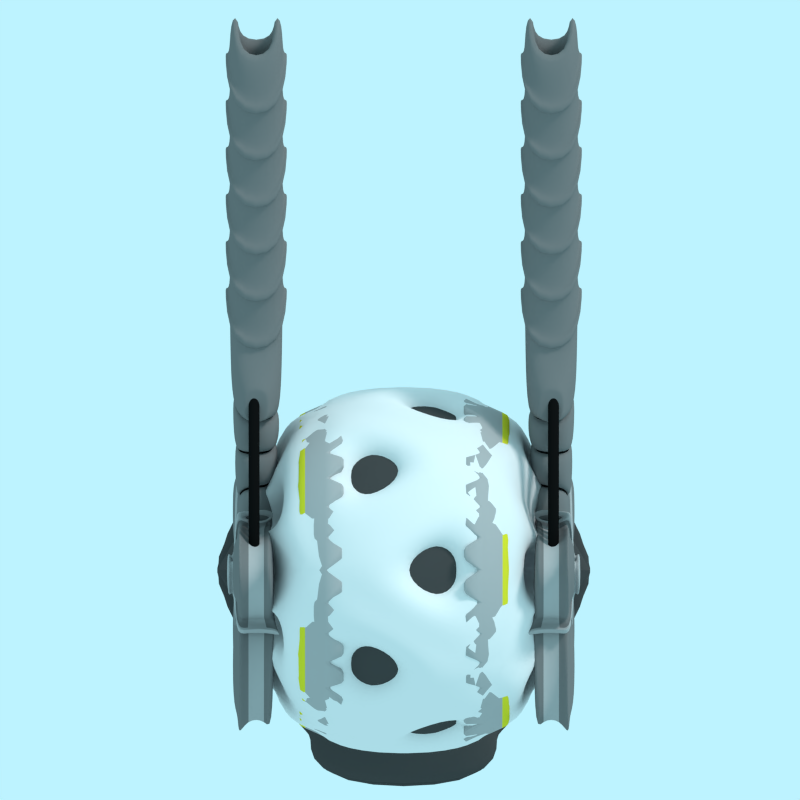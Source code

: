 # Source: buzzer_am_hardpoint.blend  (saved by Blender 2.79.0; exported with 4.5.12 LTS)
import bpy
from mathutils import Matrix  # noqa: F401  (used for matrix-valued properties, if any)

bpy.ops.wm.read_factory_settings(use_empty=True)
scene = bpy.context.scene
scene.name = 'Scene'

# ---- collections
col_collection_1 = bpy.data.collections.new('Collection 1'); scene.collection.children.link(col_collection_1)

# ---- materials (node trees are filled in below, after node groups)
mat_material_011 = bpy.data.materials.new('Material.011')
mat_material_011.alpha_threshold = 0.0
mat_material_011.use_transparent_shadow = False
mat_material_011.diffuse_color = (0.06045, 0.06045, 0.06045, 1.0)
mat_material_011.roughness = 0.5
mat_material_011.specular_intensity = 0.15
mat_material_011.line_color = (0.0, 0.0, 0.0, 1.0)
mat_material_012 = bpy.data.materials.new('Material.012')
mat_material_012.alpha_threshold = 0.0
mat_material_012.use_transparent_shadow = False
mat_material_012.diffuse_color = (0.4116, 0.4116, 0.4116, 1.0)
mat_material_012.roughness = 0.5
mat_material_009 = bpy.data.materials.new('Material.009')
mat_material_009.alpha_threshold = 0.0
mat_material_009.use_transparent_shadow = False
mat_material_009.roughness = 0.5
mat_material_010 = bpy.data.materials.new('Material.010')
mat_material_010.alpha_threshold = 0.0
mat_material_010.use_transparent_shadow = False
mat_material_010.diffuse_color = (0.1788, 0.1788, 0.1788, 1.0)
mat_material_010.roughness = 0.5
mat_material_010.line_color = (0.0, 0.0, 0.0, 1.0)
mat_material_000 = bpy.data.materials.new('Material.000')
mat_material_000.alpha_threshold = 0.0
mat_material_000.use_transparent_shadow = False
mat_material_000.diffuse_color = (0.7123, 0.6626, 0.0333, 1.0)
mat_material_000.roughness = 0.5
mat_material_000.specular_intensity = 0.5346
mat_material_013 = bpy.data.materials.new('Material.013')
mat_material_013.alpha_threshold = 0.0
mat_material_013.use_transparent_shadow = False
mat_material_013.diffuse_color = (0.005333, 0.005333, 0.005333, 1.0)
mat_material_013.roughness = 0.5
mat_material_013.specular_intensity = 0.2604
mat_material_013.line_color = (0.0, 0.0, 0.0, 1.0)

# ---- material node trees

# ---- world
world_world = bpy.data.worlds.new('World'); scene.world = world_world
world_world.color = (0.5101, 0.8965, 1.0)
world_world.use_sun_shadow = False
world_world.sun_shadow_jitter_overblur = 0.0
world_world.cycles.sampling_method = 'NONE'
world_world.cycles.sample_map_resolution = 256

# ---- cameras
cam_camera = bpy.data.cameras.new('Camera')
cam_camera.type = 'ORTHO'
cam_camera.clip_end = 100.0
cam_camera.lens = 35.0
cam_camera.sensor_width = 32.0
cam_camera.sensor_height = 18.0
cam_camera.ortho_scale = 15.1
cam_camera.dof.focus_distance = 0.0
cam_camera.dof.aperture_fstop = 128.0

# ---- lights
light_lamp = bpy.data.lights.new('Lamp', 'POINT')
light_lamp.color = (0.1842, 0.7569, 1.0)
light_lamp.transmission_factor = 0.0
light_lamp.cutoff_distance = 30.0
light_lamp.use_shadow = False
light_lamp.energy = 6.0
light_lamp.shadow_buffer_clip_start = 1.001
light_lamp.shadow_soft_size = 1.0
light_lamp.shadow_maximum_resolution = 0.006
light_lamp.use_absolute_resolution = True
light_lamp.cycles.use_multiple_importance_sampling = False
light_sun_001 = bpy.data.lights.new('Sun.001', 'SUN')
light_sun_001.transmission_factor = 0.0
light_sun_001.angle = 0.1993
light_sun_001.energy = 1.5
light_sun_001.shadow_buffer_clip_start = 0.5
light_sun_001.shadow_soft_size = 0.1
light_sun_001.shadow_cascade_max_distance = 1000.0
light_sun_001.cycles.use_multiple_importance_sampling = False
light_lamp_004 = bpy.data.lights.new('Lamp.004', 'POINT')
light_lamp_004.color = (0.4993, 0.6306, 1.0)
light_lamp_004.transmission_factor = 0.0
light_lamp_004.cutoff_distance = 30.0
light_lamp_004.use_shadow = False
light_lamp_004.shadow_buffer_clip_start = 1.001
light_lamp_004.shadow_soft_size = 1.0
light_lamp_004.shadow_maximum_resolution = 0.006
light_lamp_004.use_absolute_resolution = True
light_lamp_004.cycles.use_multiple_importance_sampling = False

# ---- meshes
me_cylinder_000 = bpy.data.meshes.new('Cylinder.000')
me_cylinder_000.from_pydata([(8.751e-09, 1.402, -0.1518), (8.751e-09, 1.402, 0.1518), (1.214, 0.7008, -0.1518), (1.214, 0.7008, 0.1518), (1.214, -0.7008, -0.1518), (1.214, -0.7008, 0.1518), (-1.138e-07, -1.402, -0.1518), (-1.138e-07, -1.402, 0.1518), (-1.214, -0.7008, -0.1518), (-1.214, -0.7008, 0.1518), (-1.214, 0.7008, -0.1518), (-1.214, 0.7008, 0.1518), (0.4397, 0.2538, 0.3634), (-9.496e-09, 0.5077, 0.3634), (0.4397, -0.2538, 0.3634), (-5.388e-08, -0.5077, 0.3634), (-0.4397, -0.2538, 0.3634), (-0.4397, 0.2538, 0.3634), (0.4397, 0.2538, 0.6361), (-4.944e-09, 0.5077, 0.6361), (0.4397, -0.2538, 0.6361), (-4.933e-08, -0.5077, 0.6361), (-0.4397, -0.2538, 0.6361), (-0.4397, 0.2538, 0.6361), (7.731e-09, 1.2, -0.1033), (1.039, 0.6001, -0.1033), (1.039, 0.6001, 0.1033), (7.731e-09, 1.2, 0.1033), (1.039, -0.6001, -0.1033), (1.039, -0.6001, 0.1033), (-9.719e-08, -1.2, -0.1033), (-9.719e-08, -1.2, 0.1033), (-1.039, -0.6001, -0.1033), (-1.039, -0.6001, 0.1033), (-1.039, 0.6001, -0.1033), (-1.039, 0.6001, 0.1033), (7.731e-09, 1.2, -0.1033), (1.039, 0.6001, -0.1033), (1.039, 0.6001, 0.1033), (7.731e-09, 1.2, 0.1033), (1.039, -0.6001, -0.1033), (1.039, -0.6001, 0.1033), (-9.719e-08, -1.2, -0.1033), (-9.719e-08, -1.2, 0.1033), (-1.039, -0.6001, -0.1033), (-1.039, -0.6001, 0.1033), (-1.039, 0.6001, -0.1033), (-1.039, 0.6001, 0.1033), (-1.039, 0.6001, 0.1033), (-1.214, 0.7008, 0.1518), (1.214, 0.7008, -0.1518), (1.214, -0.7008, -0.1518), (1.214, -0.7008, 0.1518), (1.214, 0.7008, 0.1518), (-1.039, 0.6001, -0.1033), (-1.214, 0.7008, -0.1518), (-1.214, -0.7008, -0.1518), (-1.214, -0.7008, 0.1518), (-1.039, -0.6001, -0.1033), (0.4397, -0.2538, 0.3634), (0.4397, 0.2538, 0.3634), (-0.4397, 0.2538, 0.3634), (-0.4397, -0.2538, 0.3634), (0.4397, -0.2538, 0.6361), (0.4397, 0.2538, 0.6361), (-0.4397, 0.2538, 0.6361), (-0.4397, -0.2538, 0.6361), (-1.039, -0.6001, -0.1033), (1.039, 0.6001, -0.1033), (1.039, -0.6001, -0.1033), (1.039, -0.6001, 0.1033), (1.039, 0.6001, 0.1033), (-1.039, 0.6001, -0.1033), (1.039, 0.6001, 0.1033), (-1.039, -0.6001, 0.1033), (1.039, -0.6001, 0.1033), (1.039, 0.6001, -0.1033), (1.039, -0.6001, -0.1033), (-1.039, -0.6001, 0.1033), (-1.039, 0.6001, 0.1033), (8.751e-09, 1.402, -0.1518), (1.214, 0.7008, -0.1518), (1.214, 0.7008, 0.1518), (8.751e-09, 1.402, 0.1518), (7.731e-09, 1.2, -0.1033), (7.731e-09, 1.2, 0.1033), (-1.138e-07, -1.402, -0.1518), (-9.719e-08, -1.2, -0.1033), (-1.214, -0.7008, -0.1518), (-1.214, -0.7008, 0.1518), (-1.138e-07, -1.402, 0.1518), (-1.039, -0.6001, -0.1033), (0.4397, 0.2538, 0.3634), (-9.496e-09, 0.5077, 0.3634), (-0.4397, -0.2538, 0.3634), (-5.388e-08, -0.5077, 0.3634), (0.4397, 0.2538, 0.6361), (-4.944e-09, 0.5077, 0.6361), (-0.4397, -0.2538, 0.6361), (-4.933e-08, -0.5077, 0.6361), (1.039, 0.6001, -0.1033), (1.039, 0.6001, 0.1033), (-9.719e-08, -1.2, -0.1033), (-1.039, -0.6001, -0.1033), (7.731e-09, 1.2, -0.1033), (-1.039, -0.6001, 0.1033), (-9.719e-08, -1.2, 0.1033), (1.039, 0.6001, 0.1033), (1.039, 0.6001, -0.1033), (7.731e-09, 1.2, 0.1033), (-9.719e-08, -1.2, 0.1033), (-1.039, -0.6001, 0.1033), (-0.1844, 1.721, -0.1518), (-0.1844, 1.52, -0.1033), (-1.224, 0.9195, 0.1033), (-1.398, 1.02, 0.1518), (-0.1844, 1.721, 0.1518), (-0.1844, 1.52, 0.1033), (-1.224, 0.9195, -0.1033), (-1.398, 1.02, -0.1518), (-0.1844, 0.8271, 0.3634), (-0.6241, 0.5733, 0.3634), (-0.1844, 0.8271, 0.6361), (-0.6241, 0.5733, 0.6361), (-0.1844, 1.52, -0.1033), (-1.224, 0.9195, -0.1033), (-0.1844, 1.52, 0.1033), (-1.224, 0.9195, 0.1033)], [], [(47, 46, 72, 79), (6, 4, 28, 30), (2, 0, 80, 81), (23, 19, 122, 123), (18, 12, 92, 96), (22, 16, 94, 98), (38, 26, 71, 73), (0, 2, 4, 6, 8, 10), (10, 34, 118, 119), (7, 5, 14, 15), (36, 24, 113, 124), (12, 3, 82, 92), (12, 18, 64, 60), (10, 8, 56, 55), (18, 19, 23, 22, 21, 20), (15, 21, 99, 95), (14, 5, 52, 59), (16, 22, 66, 62), (15, 14, 20, 21), (45, 44, 103, 111), (1, 13, 93, 83), (47, 35, 114, 127), (3, 26, 101, 82), (34, 10, 55, 54), (35, 11, 115, 114), (3, 12, 60, 53), (5, 29, 70, 52), (13, 19, 97, 93), (8, 6, 86, 88), (5, 7, 31, 29), (44, 45, 78, 67), (27, 39, 126, 117), (31, 7, 90, 106), (46, 34, 54, 72), (40, 41, 43, 42), (6, 30, 87, 86), (26, 3, 53, 71), (24, 0, 112, 113), (30, 28, 40, 42), (23, 17, 61, 65), (33, 9, 57, 74), (43, 31, 106, 110), (9, 33, 105, 89), (29, 31, 43, 41), (57, 49, 48, 74), (55, 56, 58, 54), (52, 53, 60, 59), (49, 57, 62, 61), (59, 60, 64, 63), (61, 62, 66, 65), (54, 58, 67, 72), (71, 70, 75, 73), (51, 50, 68, 69), (53, 52, 70, 71), (76, 73, 75, 77), (67, 78, 79, 72), (74, 48, 79, 78), (69, 68, 76, 77), (20, 14, 59, 63), (17, 11, 49, 61), (8, 32, 58, 56), (37, 38, 73, 76), (9, 16, 62, 57), (11, 35, 48, 49), (29, 41, 75, 70), (4, 2, 50, 51), (18, 20, 63, 64), (35, 47, 79, 48), (32, 44, 67, 58), (41, 40, 77, 75), (25, 37, 76, 68), (2, 25, 68, 50), (40, 28, 69, 77), (22, 23, 65, 66), (28, 4, 51, 69), (45, 33, 74, 78), (81, 80, 84, 100), (82, 83, 93, 92), (88, 86, 87, 91), (89, 90, 95, 94), (94, 95, 99, 98), (92, 93, 97, 96), (100, 84, 104, 108), (91, 87, 102, 103), (90, 89, 105, 106), (83, 82, 101, 85), (104, 109, 107, 108), (102, 110, 111, 103), (106, 105, 111, 110), (85, 101, 107, 109), (7, 15, 95, 90), (26, 38, 107, 101), (36, 39, 109, 104), (32, 8, 88, 91), (38, 37, 108, 107), (0, 24, 84, 80), (16, 9, 89, 94), (19, 18, 96, 97), (39, 27, 85, 109), (30, 42, 102, 87), (44, 32, 91, 103), (37, 25, 100, 108), (27, 1, 83, 85), (21, 22, 98, 99), (25, 2, 81, 100), (33, 45, 111, 105), (24, 36, 104, 84), (42, 43, 110, 102), (115, 116, 117, 114), (120, 121, 123, 122), (116, 115, 121, 120), (114, 117, 126, 127), (113, 118, 125, 124), (112, 119, 118, 113), (125, 127, 126, 124), (11, 17, 121, 115), (1, 27, 117, 116), (17, 23, 123, 121), (34, 46, 125, 118), (46, 47, 127, 125), (19, 13, 120, 122), (0, 10, 119, 112), (39, 36, 124, 126), (13, 1, 116, 120)])
me_cylinder_000.polygons.foreach_set('use_smooth', [True] * 124)
me_cylinder_000.polygons.foreach_set('material_index', [1, 0, 0, 0, 0, 0, 0, 0, 0, 0, 0, 0, 0, 0, 0, 0, 0, 0, 0, 1, 0, 0, 0, 0, 0, 0, 0, 0, 0, 0, 1, 0, 0, 0, 1, 0, 0, 0, 0, 0, 0, 0, 0, 0, 0, 0, 0, 0, 0, 0, 0, 0, 0, 0, 1, 1, 0, 0, 0, 0, 0, 1, 0, 0, 0, 0, 0, 0, 0, 1, 0, 0, 0, 0, 0, 0, 0, 0, 0, 0, 0, 0, 0, 0, 0, 0, 1, 1, 0, 0, 0, 0, 1, 0, 1, 0, 0, 0, 0, 0, 0, 0, 0, 0, 0, 0, 0, 1, 0, 0, 0, 0, 0, 0, 1, 0, 0, 0, 0, 1, 0, 0, 1, 0])
me_cylinder_000.materials.append(mat_material_011)
me_cylinder_000.materials.append(mat_material_012)
me_cylinder_000.use_remesh_preserve_volume = False
me_cylinder_000.use_remesh_preserve_attributes = False
me_cylinder_000.use_mirror_vertex_groups = False
me_cylinder_000.update()
me_icosphere_001 = bpy.data.meshes.new('Icosphere.001')
me_icosphere_001.from_pydata([(0.4472, -0.5257, 0.7236), (0.4472, -0.8506, -0.2764), (0.4472, -6.009e-08, -0.8944), (0.4472, 0.8506, -0.2764), (0.4472, 0.5257, 0.7236), (-0.4472, -0.8506, 0.2764), (-0.4472, -0.5257, -0.7236), (-0.4472, 0.5257, -0.7236), (-0.4472, 0.8506, 0.2764), (-0.4472, 6.009e-08, 0.8944), (0.7224, -0.3456, 0.1123), (0.586, -0.4753, 0.2909), (0.586, -0.5555, 0.04407), (0.586, -0.1298, 0.5419), (0.7224, 1.459e-07, 0.3633), (0.586, 0.1298, 0.5419), (0.7224, -0.2136, -0.2939), (0.586, -0.4235, -0.3622), (0.586, -0.2136, -0.5147), (0.7224, 0.2136, -0.2939), (0.586, 0.2136, -0.5147), (0.586, 0.4235, -0.3622), (0.7224, 0.3456, 0.1123), (0.586, 0.5555, 0.04407), (0.586, 0.4753, 0.2909), (0.2227, -0.1298, 0.7665), (0.2227, 0.1298, 0.7665), (0.001904, 1.089e-07, 0.8086), (0.2227, -0.7691, 0.1135), (0.2227, -0.6889, 0.3603), (0.001905, -0.7691, 0.2499), (0.2227, -0.3456, -0.6964), (0.2227, -0.5555, -0.5438), (0.001905, -0.4753, -0.6542), (0.2227, 0.5555, -0.5438), (0.2227, 0.3456, -0.6964), (0.001904, 0.4753, -0.6542), (0.2227, 0.6889, 0.3603), (0.2227, 0.7691, 0.1135), (0.001904, 0.7691, 0.2499), (-0.001904, -0.4753, 0.6542), (-0.2227, -0.3456, 0.6964), (-0.2227, -0.5555, 0.5438), (-0.001904, -0.7691, -0.2499), (-0.2227, -0.7691, -0.1135), (-0.2227, -0.6889, -0.3603), (-0.001904, -1.089e-07, -0.8086), (-0.2227, -0.1298, -0.7665), (-0.2227, 0.1298, -0.7665), (-0.001905, 0.7691, -0.2499), (-0.2227, 0.6889, -0.3603), (-0.2227, 0.7691, -0.1135), (-0.001905, 0.4753, 0.6542), (-0.2227, 0.5555, 0.5438), (-0.2227, 0.3456, 0.6964), (-0.586, -0.4235, 0.3622), (-0.586, -0.2136, 0.5147), (-0.7224, -0.2136, 0.2939), (-0.586, -0.4753, -0.2909), (-0.586, -0.5555, -0.04407), (-0.7224, -0.3456, -0.1123), (-0.586, 0.1298, -0.5419), (-0.586, -0.1298, -0.5419), (-0.7224, -1.459e-07, -0.3633), (-0.586, 0.5555, -0.04407), (-0.586, 0.4753, -0.2909), (-0.7224, 0.3456, -0.1123), (-0.586, 0.2136, 0.5147), (-0.586, 0.4235, 0.3622), (-0.7224, 0.2136, 0.2939), (0.3665, -0.3158, 0.2391), (0.5029, -0.1861, 0.06046), (0.3665, -0.396, -0.007749), (0.5029, 9.386e-08, 0.1957), (0.3665, -0.1298, 0.3743), (0.3665, 0.1298, 0.3743), (0.3665, -0.3249, -0.2265), (0.5029, -0.115, -0.1583), (0.3665, -0.115, -0.379), (0.3665, 0.115, -0.379), (0.5029, 0.115, -0.1583), (0.3665, 0.3249, -0.2265), (0.3665, 0.396, -0.007749), (0.5029, 0.1861, 0.06046), (0.3665, 0.3158, 0.2391), (0.1708, 0.1298, 0.4952), (0.1708, -0.1298, 0.4952), (-0.04991, 6.549e-08, 0.5373), (0.1708, -0.4308, 0.2764), (0.1708, -0.511, 0.02962), (-0.04991, -0.511, 0.166), (0.1708, -0.396, -0.3243), (0.1708, -0.1861, -0.4769), (-0.04991, -0.3158, -0.4347), (0.1708, 0.1861, -0.4769), (0.1708, 0.396, -0.3243), (-0.04991, 0.3158, -0.4347), (0.1708, 0.511, 0.02962), (0.1708, 0.4308, 0.2764), (-0.04991, 0.511, 0.166), (-0.1708, -0.1861, 0.4769), (0.04991, -0.3158, 0.4347), (-0.1708, -0.396, 0.3243), (-0.1708, -0.511, -0.02962), (0.04991, -0.511, -0.166), (-0.1708, -0.4308, -0.2764), (-0.1708, -0.1298, -0.4952), (0.04991, -6.549e-08, -0.5373), (-0.1708, 0.1298, -0.4952), (-0.1708, 0.4308, -0.2764), (0.04991, 0.511, -0.166), (-0.1708, 0.511, -0.02962), (-0.1708, 0.396, 0.3243), (0.04991, 0.3158, 0.4347), (-0.1708, 0.1861, 0.4769), (-0.3665, -0.115, 0.379), (-0.3665, -0.3249, 0.2265), (-0.5029, -0.115, 0.1583), (-0.3665, -0.396, 0.007749), (-0.3665, -0.3158, -0.2391), (-0.5029, -0.1861, -0.06046), (-0.3665, -0.1298, -0.3743), (-0.3665, 0.1298, -0.3743), (-0.5029, -9.386e-08, -0.1957), (-0.3665, 0.3158, -0.2391), (-0.3665, 0.396, 0.007749), (-0.5029, 0.1861, -0.06046), (-0.3665, 0.3249, 0.2265), (-0.3665, 0.115, 0.379), (-0.5029, 0.115, 0.1583)], [], [(128, 127, 129), (125, 124, 126), (122, 121, 123), (119, 118, 120), (116, 115, 117), (113, 112, 114), (110, 109, 111), (107, 106, 108), (104, 103, 105), (101, 100, 102), (98, 97, 99), (95, 94, 96), (92, 91, 93), (89, 88, 90), (86, 85, 87), (83, 82, 84), (80, 79, 81), (77, 76, 78), (74, 73, 75), (71, 70, 72), (45, 43, 104, 105), (1, 12, 11, 0), (44, 45, 105, 103), (0, 13, 15, 4), (18, 16, 77, 78), (2, 18, 17, 1), (43, 44, 103, 104), (3, 21, 20, 2), (57, 55, 116, 117), (4, 24, 23, 3), (17, 18, 78, 76), (4, 26, 25, 0), (9, 27, 26, 4), (0, 25, 27, 9), (56, 57, 117, 115), (0, 29, 28, 1), (5, 30, 29, 0), (1, 28, 30, 5), (16, 17, 76, 77), (1, 32, 31, 2), (6, 33, 32, 1), (2, 31, 33, 6), (30, 28, 89, 90), (2, 35, 34, 3), (7, 36, 35, 2), (3, 34, 36, 7), (55, 56, 115, 116), (3, 38, 37, 4), (8, 39, 38, 3), (4, 37, 39, 8), (69, 67, 128, 129), (9, 41, 40, 0), (5, 42, 41, 9), (0, 40, 42, 5), (29, 30, 90, 88), (5, 44, 43, 1), (6, 45, 44, 5), (1, 43, 45, 6), (68, 69, 129, 127), (6, 47, 46, 2), (7, 48, 47, 6), (2, 46, 48, 7), (28, 29, 88, 89), (7, 50, 49, 3), (8, 51, 50, 7), (3, 49, 51, 8), (42, 40, 101, 102), (8, 53, 52, 4), (9, 54, 53, 8), (4, 52, 54, 9), (67, 68, 127, 128), (9, 56, 55, 5), (9, 67, 69, 68, 8, 64, 66, 65, 7, 61, 63, 62, 6, 58, 60, 59, 5, 55, 57, 56), (41, 42, 102, 100), (5, 59, 58, 6), (15, 13, 74, 75), (6, 62, 61, 7), (40, 41, 100, 101), (7, 65, 64, 8), (54, 52, 113, 114), (8, 68, 67, 9), (31, 32, 91, 92), (32, 33, 93, 91), (58, 59, 118, 119), (33, 31, 92, 93), (19, 20, 79, 80), (59, 60, 120, 118), (20, 21, 81, 79), (60, 58, 119, 120), (46, 47, 106, 107), (21, 19, 80, 81), (47, 48, 108, 106), (48, 46, 107, 108), (34, 35, 94, 95), (35, 36, 96, 94), (61, 62, 121, 122), (36, 34, 95, 96), (22, 23, 82, 83), (62, 63, 123, 121), (23, 24, 84, 82), (63, 61, 122, 123), (49, 50, 109, 110), (24, 22, 83, 84), (10, 11, 70, 71), (50, 51, 111, 109), (11, 12, 72, 70), (51, 49, 110, 111), (37, 38, 97, 98), (12, 10, 71, 72), (38, 39, 99, 97), (64, 65, 124, 125), (39, 37, 98, 99), (25, 26, 85, 86), (65, 66, 126, 124), (26, 27, 87, 85), (66, 64, 125, 126), (52, 53, 112, 113), (27, 25, 86, 87), (13, 14, 73, 74), (53, 54, 114, 112), (14, 15, 75, 73), (4, 15, 14, 13, 0, 11, 10, 12, 1, 17, 16, 18, 2, 20, 19, 21, 3, 23, 22, 24)])
me_icosphere_001.polygons.foreach_set('use_smooth', [True] * 122)
me_icosphere_001.materials.append(mat_material_009)
me_icosphere_001.materials.append(mat_material_010)
me_icosphere_001.use_remesh_preserve_volume = False
me_icosphere_001.use_remesh_preserve_attributes = False
me_icosphere_001.use_mirror_vertex_groups = False
me_icosphere_001.update()
me_cylinder = bpy.data.meshes.new('Cylinder')
me_cylinder.from_pydata([(0.0188, 1.085, -0.08009), (-0.0188, 1.157, 0.08009), (0.2304, 1.064, -0.08353), (0.2069, 1.135, 0.07642), (0.4338, 1.002, -0.08684), (0.424, 1.069, 0.0729), (0.6213, 0.9019, -0.08988), (0.624, 0.9623, 0.06965), (0.7856, 0.767, -0.09255), (0.7994, 0.8184, 0.0668), (0.9205, 0.6027, -0.09475), (0.9433, 0.643, 0.06446), (1.021, 0.4151, -0.09637), (1.05, 0.4429, 0.06272), (1.082, 0.2116, -0.09738), (1.116, 0.2258, 0.06165), (1.103, 5.694e-08, -0.09772), (1.138, 4.005e-08, 0.06129), (1.082, -0.2116, -0.09738), (1.116, -0.2258, 0.06165), (1.021, -0.4151, -0.09637), (1.05, -0.4429, 0.06272), (0.9205, -0.6027, -0.09475), (0.9433, -0.643, 0.06446), (0.7856, -0.767, -0.09255), (0.7994, -0.8184, 0.0668), (0.6213, -0.9019, -0.08988), (0.624, -0.9623, 0.06965), (0.4338, -1.002, -0.08684), (0.424, -1.069, 0.0729), (0.2304, -1.064, -0.08353), (0.2069, -1.135, 0.07642), (0.0188, -1.085, -0.08009), (-0.0188, -1.157, 0.08009), (-0.1928, -1.064, -0.07665), (-0.2445, -1.135, 0.08376), (-0.3962, -1.002, -0.07335), (-0.4616, -1.069, 0.08729), (-0.5837, -0.9019, -0.0703), (-0.6616, -0.9623, 0.09054), (-0.748, -0.767, -0.06763), (-0.837, -0.8184, 0.09339), (-0.8829, -0.6027, -0.06544), (-0.9809, -0.643, 0.09573), (-0.9831, -0.4151, -0.06381), (-1.088, -0.4429, 0.09746), (-1.045, -0.2116, -0.06281), (-1.154, -0.2258, 0.09854), (-1.066, 1.022e-06, -0.06247), (-1.176, 1.07e-06, 0.0989), (-1.045, 0.2116, -0.06281), (-1.154, 0.2258, 0.09854), (-0.9831, 0.4151, -0.06381), (-1.088, 0.4429, 0.09746), (-0.8829, 0.6027, -0.06544), (-0.9809, 0.643, 0.09573), (-0.748, 0.767, -0.06763), (-0.837, 0.8184, 0.09339), (-0.5837, 0.9019, -0.0703), (-0.6616, 0.9623, 0.09054), (-0.3962, 1.002, -0.07335), (-0.4616, 1.069, 0.08729), (-0.1928, 1.064, -0.07665), (-0.2445, 1.135, 0.08376), (0.1712, 0.9554, 0.077), (-0.0188, 0.9741, 0.08009), (0.3539, 0.9, 0.07404), (0.5222, 0.81, 0.0713), (0.6698, 0.6888, 0.0689), (0.7909, 0.5412, 0.06693), (0.8809, 0.3728, 0.06547), (0.9363, 0.19, 0.06457), (0.955, 8.326e-08, 0.06427), (0.9363, -0.19, 0.06457), (0.8809, -0.3728, 0.06547), (0.7909, -0.5412, 0.06693), (0.6698, -0.6888, 0.0689), (0.5222, -0.81, 0.0713), (0.3539, -0.9, 0.07404), (0.1712, -0.9554, 0.077), (-0.0188, -0.9741, 0.08009), (-0.2088, -0.9554, 0.08318), (-0.3915, -0.9, 0.08615), (-0.5598, -0.81, 0.08888), (-0.7074, -0.6888, 0.09128), (-0.8285, -0.5412, 0.09325), (-0.9185, -0.3728, 0.09471), (-0.9739, -0.19, 0.09561), (-0.9926, 9.503e-07, 0.09592), (-0.9739, 0.19, 0.09561), (-0.9185, 0.3728, 0.09471), (-0.8285, 0.5412, 0.09325), (-0.7074, 0.6888, 0.09128), (-0.5598, 0.81, 0.08888), (-0.3915, 0.9, 0.08615), (-0.2088, 0.9554, 0.08318), (1.131, 0.305, 0.1667), (1.107, 0.3843, 0.1671), (1.045, 0.3587, 0.1681), (1.065, 0.2919, 0.1677), (0.05784, -1.186, 0.1841), (0.1403, -1.177, 0.1828), (0.1273, -1.112, 0.183), (0.05784, -1.119, 0.1841), (-1.194, 0.1576, 0.2045), (-1.202, 0.0751, 0.2046), (-1.136, 0.0751, 0.2035), (-1.129, 0.1446, 0.2034), (0.5788, 1.028, 0.1756), (0.5057, 1.067, 0.1768), (0.4801, 1.005, 0.1773), (0.5416, 0.9718, 0.1763), (0.8739, -0.7852, 0.1708), (0.9265, -0.7211, 0.17), (0.8709, -0.6839, 0.1709), (0.8266, -0.7379, 0.1716), (-0.961, -0.7211, 0.2007), (-0.9084, -0.7852, 0.1998), (-0.8611, -0.7379, 0.199), (-0.9054, -0.6839, 0.1998), (-0.5402, 1.067, 0.1938), (-0.6133, 1.028, 0.195), (-0.5761, 0.9718, 0.1944), (-0.5146, 1.005, 0.1934), (1.168, 0.0751, 0.1661), (1.16, 0.1576, 0.1662), (1.094, 0.1446, 0.1673), (1.101, 0.0751, 0.1672), (-0.1748, -1.177, 0.1879), (-0.09233, -1.186, 0.1866), (-0.09233, -1.119, 0.1866), (-0.1618, -1.112, 0.1877), (-1.141, 0.3843, 0.2036), (-1.165, 0.305, 0.204), (-1.099, 0.2919, 0.2029), (-1.079, 0.3587, 0.2026), (0.7678, 0.8914, 0.1726), (0.7037, 0.9441, 0.1736), (0.6665, 0.8884, 0.1742), (0.7204, 0.8441, 0.1733), (0.7037, -0.9441, 0.1736), (0.7678, -0.8914, 0.1726), (0.7204, -0.8441, 0.1733), (0.6665, -0.8884, 0.1742), (-1.084, -0.5231, 0.2027), (-1.044, -0.5962, 0.202), (-0.9888, -0.559, 0.2011), (-1.022, -0.4975, 0.2017), (-0.3221, 1.148, 0.1903), (-0.4015, 1.124, 0.1916), (-0.3758, 1.062, 0.1912), (-0.309, 1.082, 0.1901), (1.16, -0.1576, 0.1662), (1.168, -0.0751, 0.1661), (1.101, -0.0751, 0.1672), (1.094, -0.1446, 0.1673), (-0.4015, -1.124, 0.1916), (-0.3221, -1.148, 0.1903), (-0.3091, -1.082, 0.1901), (-0.3758, -1.062, 0.1912), (-1.044, 0.5962, 0.202), (-1.084, 0.5231, 0.2027), (-1.022, 0.4975, 0.2017), (-0.9888, 0.559, 0.2011), (0.9265, 0.7211, 0.17), (0.8739, 0.7852, 0.1708), (0.8266, 0.7379, 0.1716), (0.8709, 0.6839, 0.1709), (0.5057, -1.067, 0.1768), (0.5788, -1.028, 0.1756), (0.5416, -0.9718, 0.1763), (0.4801, -1.005, 0.1773), (-1.165, -0.305, 0.204), (-1.141, -0.3843, 0.2036), (-1.079, -0.3587, 0.2026), (-1.099, -0.2919, 0.2029), (0.1403, 1.177, 0.1828), (0.05784, 1.186, 0.1841), (0.05784, 1.119, 0.1841), (0.1273, 1.112, 0.183), (-0.09233, 1.186, 0.1866), (-0.1748, 1.177, 0.1879), (-0.1618, 1.112, 0.1877), (-0.09233, 1.119, 0.1866), (1.107, -0.3843, 0.1671), (1.131, -0.305, 0.1667), (1.065, -0.2919, 0.1677), (1.045, -0.3587, 0.1681), (-0.6133, -1.028, 0.195), (-0.5402, -1.067, 0.1938), (-0.5146, -1.005, 0.1934), (-0.5761, -0.9718, 0.1944), (-0.9084, 0.7852, 0.1998), (-0.961, 0.7211, 0.2007), (-0.9053, 0.6839, 0.1998), (-0.8611, 0.7379, 0.199), (1.049, 0.5231, 0.168), (1.01, 0.5962, 0.1686), (0.9543, 0.559, 0.1695), (0.9872, 0.4975, 0.169), (0.2876, -1.148, 0.1804), (0.367, -1.124, 0.1791), (0.3413, -1.062, 0.1795), (0.2746, -1.082, 0.1806), (-1.202, -0.0751, 0.2046), (-1.194, -0.1576, 0.2045), (-1.129, -0.1446, 0.2034), (-1.136, -0.0751, 0.2035), (0.367, 1.124, 0.1791), (0.2876, 1.148, 0.1804), (0.2746, 1.082, 0.1806), (0.3413, 1.062, 0.1795), (1.01, -0.5962, 0.1686), (1.049, -0.5231, 0.168), (0.9872, -0.4975, 0.169), (0.9543, -0.559, 0.1695), (-0.8023, -0.8914, 0.1981), (-0.7382, -0.9441, 0.197), (-0.701, -0.8884, 0.1964), (-0.7549, -0.8441, 0.1973), (-0.7382, 0.9441, 0.197), (-0.8023, 0.8914, 0.1981), (-0.7549, 0.8441, 0.1973), (-0.701, 0.8884, 0.1964), (0.01799, 1.058, -0.13), (0.2243, 1.038, -0.1333), (0.4227, 0.9774, -0.1365), (0.6056, 0.8797, -0.1395), (0.7659, 0.7481, -0.1421), (0.8974, 0.5878, -0.1443), (0.9952, 0.4049, -0.1458), (1.055, 0.2064, -0.1468), (1.076, 6.374e-08, -0.1472), (1.055, -0.2064, -0.1468), (0.9952, -0.4049, -0.1458), (0.8974, -0.5878, -0.1443), (0.7659, -0.7481, -0.1421), (0.6056, -0.8797, -0.1395), (0.4227, -0.9774, -0.1365), (0.2243, -1.038, -0.1333), (0.01799, -1.058, -0.13), (-0.1883, -1.038, -0.1266), (-0.3868, -0.9774, -0.1234), (-0.5696, -0.8797, -0.1204), (-0.7299, -0.7481, -0.1178), (-0.8614, -0.5878, -0.1157), (-0.9592, -0.4049, -0.1141), (-1.019, -0.2064, -0.1131), (-1.04, 1.005e-06, -0.1128), (-1.019, 0.2064, -0.1131), (-0.9592, 0.4049, -0.1141), (-0.8614, 0.5878, -0.1157), (-0.7299, 0.7481, -0.1178), (-0.5696, 0.8797, -0.1204), (-0.3868, 0.9774, -0.1234), (-0.1883, 1.038, -0.1266)], [], [(0, 1, 3, 2), (2, 3, 5, 4), (4, 5, 7, 6), (6, 7, 9, 8), (8, 9, 11, 10), (10, 11, 13, 12), (12, 13, 15, 14), (14, 15, 17, 16), (16, 17, 19, 18), (18, 19, 21, 20), (20, 21, 23, 22), (22, 23, 25, 24), (24, 25, 27, 26), (26, 27, 29, 28), (28, 29, 31, 30), (30, 31, 33, 32), (32, 33, 35, 34), (34, 35, 37, 36), (36, 37, 39, 38), (38, 39, 41, 40), (40, 41, 43, 42), (42, 43, 45, 44), (44, 45, 47, 46), (46, 47, 49, 48), (48, 49, 51, 50), (50, 51, 53, 52), (52, 53, 55, 54), (54, 55, 57, 56), (56, 57, 59, 58), (58, 59, 61, 60), (60, 61, 63, 62), (62, 63, 1, 0), (8, 10, 229, 228), (64, 65, 95, 94, 93, 92, 91, 90, 89, 88, 87, 86, 85, 84, 83, 82, 81, 80, 79, 78, 77, 76, 75, 74, 73, 72, 71, 70, 69, 68, 67, 66), (96, 97, 98, 99), (13, 97, 96, 15), (70, 98, 97, 13), (71, 99, 98, 70), (15, 96, 99, 71), (100, 101, 102, 103), (31, 101, 100, 33), (79, 102, 101, 31), (80, 103, 102, 79), (33, 100, 103, 80), (104, 105, 106, 107), (49, 105, 104, 51), (88, 106, 105, 49), (89, 107, 106, 88), (51, 104, 107, 89), (108, 109, 110, 111), (5, 109, 108, 7), (66, 110, 109, 5), (67, 111, 110, 66), (7, 108, 111, 67), (112, 113, 114, 115), (23, 113, 112, 25), (75, 114, 113, 23), (76, 115, 114, 75), (25, 112, 115, 76), (116, 117, 118, 119), (41, 117, 116, 43), (84, 118, 117, 41), (85, 119, 118, 84), (43, 116, 119, 85), (120, 121, 122, 123), (59, 121, 120, 61), (93, 122, 121, 59), (94, 123, 122, 93), (61, 120, 123, 94), (124, 125, 126, 127), (15, 125, 124, 17), (71, 126, 125, 15), (72, 127, 126, 71), (17, 124, 127, 72), (128, 129, 130, 131), (33, 129, 128, 35), (80, 130, 129, 33), (81, 131, 130, 80), (35, 128, 131, 81), (132, 133, 134, 135), (51, 133, 132, 53), (89, 134, 133, 51), (90, 135, 134, 89), (53, 132, 135, 90), (136, 137, 138, 139), (7, 137, 136, 9), (67, 138, 137, 7), (68, 139, 138, 67), (9, 136, 139, 68), (140, 141, 142, 143), (25, 141, 140, 27), (76, 142, 141, 25), (77, 143, 142, 76), (27, 140, 143, 77), (144, 145, 146, 147), (43, 145, 144, 45), (85, 146, 145, 43), (86, 147, 146, 85), (45, 144, 147, 86), (148, 149, 150, 151), (61, 149, 148, 63), (94, 150, 149, 61), (95, 151, 150, 94), (63, 148, 151, 95), (152, 153, 154, 155), (17, 153, 152, 19), (72, 154, 153, 17), (73, 155, 154, 72), (19, 152, 155, 73), (156, 157, 158, 159), (35, 157, 156, 37), (81, 158, 157, 35), (82, 159, 158, 81), (37, 156, 159, 82), (160, 161, 162, 163), (53, 161, 160, 55), (90, 162, 161, 53), (91, 163, 162, 90), (55, 160, 163, 91), (164, 165, 166, 167), (9, 165, 164, 11), (68, 166, 165, 9), (69, 167, 166, 68), (11, 164, 167, 69), (168, 169, 170, 171), (27, 169, 168, 29), (77, 170, 169, 27), (78, 171, 170, 77), (29, 168, 171, 78), (172, 173, 174, 175), (45, 173, 172, 47), (86, 174, 173, 45), (87, 175, 174, 86), (47, 172, 175, 87), (176, 177, 178, 179), (1, 177, 176, 3), (65, 178, 177, 1), (64, 179, 178, 65), (3, 176, 179, 64), (180, 181, 182, 183), (63, 181, 180, 1), (95, 182, 181, 63), (65, 183, 182, 95), (1, 180, 183, 65), (184, 185, 186, 187), (19, 185, 184, 21), (73, 186, 185, 19), (74, 187, 186, 73), (21, 184, 187, 74), (188, 189, 190, 191), (37, 189, 188, 39), (82, 190, 189, 37), (83, 191, 190, 82), (39, 188, 191, 83), (192, 193, 194, 195), (55, 193, 192, 57), (91, 194, 193, 55), (92, 195, 194, 91), (57, 192, 195, 92), (196, 197, 198, 199), (11, 197, 196, 13), (69, 198, 197, 11), (70, 199, 198, 69), (13, 196, 199, 70), (200, 201, 202, 203), (29, 201, 200, 31), (78, 202, 201, 29), (79, 203, 202, 78), (31, 200, 203, 79), (204, 205, 206, 207), (47, 205, 204, 49), (87, 206, 205, 47), (88, 207, 206, 87), (49, 204, 207, 88), (208, 209, 210, 211), (3, 209, 208, 5), (64, 210, 209, 3), (66, 211, 210, 64), (5, 208, 211, 66), (212, 213, 214, 215), (21, 213, 212, 23), (74, 214, 213, 21), (75, 215, 214, 74), (23, 212, 215, 75), (216, 217, 218, 219), (39, 217, 216, 41), (83, 218, 217, 39), (84, 219, 218, 83), (41, 216, 219, 84), (220, 221, 222, 223), (57, 221, 220, 59), (92, 222, 221, 57), (93, 223, 222, 92), (59, 220, 223, 93), (224, 225, 226, 227, 228, 229, 230, 231, 232, 233, 234, 235, 236, 237, 238, 239, 240, 241, 242, 243, 244, 245, 246, 247, 248, 249, 250, 251, 252, 253, 254, 255), (26, 28, 238, 237), (44, 46, 247, 246), (0, 2, 225, 224), (62, 0, 224, 255), (18, 20, 234, 233), (36, 38, 243, 242), (54, 56, 252, 251), (10, 12, 230, 229), (28, 30, 239, 238), (46, 48, 248, 247), (2, 4, 226, 225), (20, 22, 235, 234), (38, 40, 244, 243), (56, 58, 253, 252), (12, 14, 231, 230), (30, 32, 240, 239), (48, 50, 249, 248), (4, 6, 227, 226), (22, 24, 236, 235), (40, 42, 245, 244), (58, 60, 254, 253), (14, 16, 232, 231), (32, 34, 241, 240), (50, 52, 250, 249), (6, 8, 228, 227), (24, 26, 237, 236), (42, 44, 246, 245), (60, 62, 255, 254), (16, 18, 233, 232), (34, 36, 242, 241), (52, 54, 251, 250)])
me_cylinder.polygons.foreach_set('use_smooth', [True] * 226)
me_cylinder.polygons.foreach_set('material_index', [0, 0, 0, 0, 0, 0, 0, 0, 0, 0, 0, 0, 0, 0, 0, 0, 0, 0, 0, 0, 0, 0, 0, 0, 0, 0, 0, 0, 0, 0, 0, 0, 1, 0, 0, 0, 0, 0, 0, 0, 0, 0, 0, 0, 0, 0, 0, 0, 0, 0, 0, 0, 0, 0, 0, 0, 0, 0, 0, 0, 0, 0, 0, 0, 0, 0, 0, 0, 0, 0, 0, 0, 0, 0, 0, 0, 0, 0, 0, 0, 0, 0, 0, 0, 0, 0, 0, 0, 0, 0, 0, 0, 0, 0, 0, 0, 0, 0, 0, 0, 0, 0, 0, 0, 0, 0, 0, 0, 0, 0, 0, 0, 0, 0, 0, 0, 0, 0, 0, 0, 0, 0, 0, 0, 0, 0, 0, 0, 0, 0, 0, 0, 0, 0, 0, 0, 0, 0, 0, 0, 0, 0, 0, 0, 0, 0, 0, 0, 0, 0, 0, 0, 0, 0, 0, 0, 0, 0, 0, 0, 0, 0, 0, 0, 0, 0, 0, 0, 0, 0, 0, 0, 0, 0, 0, 0, 0, 0, 0, 0, 0, 0, 0, 0, 0, 0, 0, 0, 0, 0, 0, 0, 0, 0, 1, 1, 1, 1, 1, 1, 1, 1, 1, 1, 1, 1, 1, 1, 1, 1, 1, 1, 1, 1, 1, 1, 1, 1, 1, 1, 1, 1, 1, 1, 1, 1])
me_cylinder.materials.append(mat_material_012)
me_cylinder.materials.append(mat_material_000)
me_cylinder.use_remesh_preserve_volume = False
me_cylinder.use_remesh_preserve_attributes = False
me_cylinder.use_mirror_vertex_groups = False
me_cylinder.update()
me_icosphere = bpy.data.meshes.new('Icosphere')
me_icosphere.from_pydata([(-0.2825, -0.8695, -0.7254), (0.7397, -0.5374, -0.7254), (0.7397, 0.5374, -0.7254), (-0.9143, -5.96e-08, -0.7254), (-0.36, 1.108, -0.6895), (0.2973, -0.4859, -0.7254), (0.04505, -0.5678, -0.7254), (0.554, -0.1326, -0.7254), (0.1604, -0.456, -0.9005), (0.554, 0.1326, -0.7254), (-0.3702, -0.4329, -0.7254), (0.1382, -0.4632, -0.9005), (-0.5261, -0.2183, -0.7254), (-0.5261, 0.2183, -0.7254), (0.2973, 0.4859, -0.7254), (-0.4224, 0.7975, -0.6895), (-0.1271, 0.8935, -0.6895), (-0.3234, 0.2076, -0.7488), (0.1396, 0.358, -0.7488), (-0.2825, -0.8695, -0.8866), (-0.3258, 0.2185, -0.7576), (0.7397, -0.5374, -0.8866), (0.1351, 0.3683, -0.7576), (-0.9143, -5.96e-08, -0.8866), (-0.36, 1.108, -0.9225), (0.7397, 0.5374, -0.8866), (-0.3617, 0.2554, -0.7274), (0.04505, -0.5678, -0.8866), (-0.3744, 0.2756, -0.7009), (0.1425, 0.4192, -0.7274), (-0.3702, -0.4329, -0.8866), (-0.3258, 0.2185, -0.8442), (-0.5261, -0.2183, -0.8866), (-0.5261, 0.2183, -0.8866), (-0.3282, 0.2076, -0.853), (-0.4224, 0.7975, -0.9225), (0.2973, -0.4859, -0.8866), (0.1409, 0.443, -0.7009), (0.554, -0.1326, -0.8866), (-0.8366, 2.575, -0.6895), (-0.899, 2.264, -0.6895), (0.1351, 0.3683, -0.8442), (-0.8366, 2.575, -0.9225), (-0.899, 2.264, -0.9225), (0.554, 0.1326, -0.8866), (-0.8112, 2.497, -0.759), (-0.8363, 2.371, -0.759), (0.2973, 0.4859, -0.8866), (-0.8112, 2.497, -0.8529), (-0.8363, 2.371, -0.8529), (0.1435, 0.3609, -0.853), (-0.4249, 1.308, -0.74), (-0.4602, 1.132, -0.74), (-0.1271, 0.8935, -0.9225), (-0.4249, 1.308, -0.872), (-0.4602, 1.132, -0.872), (-0.8453, 2.009, -0.9434), (-0.8593, 2.052, -0.9434), (-0.7772, 1.8, -0.9434), (-0.7912, 1.843, -0.9434), (-0.7091, 1.59, -0.9434), (-0.7231, 1.633, -0.9434), (-0.641, 1.38, -0.9434), (-0.655, 1.423, -0.9434), (-0.5729, 1.171, -0.9434), (-0.5869, 1.214, -0.9434), (-0.5048, 0.9613, -0.9434), (-0.5188, 1.004, -0.9434), (-0.8453, 2.009, -0.6686), (-0.8593, 2.052, -0.6686), (-0.7857, 2.418, -0.6686), (-0.7718, 2.375, -0.6686), (-0.7772, 1.8, -0.6686), (-0.7912, 1.843, -0.6686), (-0.7177, 2.209, -0.6686), (-0.7037, 2.166, -0.6686), (-0.7091, 1.59, -0.6686), (-0.7231, 1.633, -0.6686), (-0.6496, 1.999, -0.6686), (-0.6356, 1.956, -0.6686), (-0.641, 1.38, -0.6686), (-0.655, 1.423, -0.6686), (-0.5815, 1.79, -0.6686), (-0.5675, 1.747, -0.6686), (-0.5729, 1.171, -0.6686), (-0.5869, 1.214, -0.6686), (-0.5134, 1.58, -0.6686), (-0.4994, 1.537, -0.6686), (-0.5048, 0.9613, -0.6686), (-0.5188, 1.004, -0.6686), (-0.4453, 1.37, -0.6686), (-0.4313, 1.327, -0.6686), (-0.4964, 1.025, -0.9225), (-0.4845, 0.9888, -0.9225), (-0.5645, 1.235, -0.9225), (-0.5526, 1.198, -0.9225), (-0.6326, 1.444, -0.9225), (-0.6207, 1.408, -0.9225), (-0.7006, 1.654, -0.9225), (-0.6888, 1.618, -0.9225), (-0.7687, 1.864, -0.9225), (-0.7569, 1.827, -0.9225), (-0.8368, 2.073, -0.9225), (-0.825, 2.037, -0.9225), (-0.7626, 2.347, -0.9225), (-0.7745, 2.384, -0.9225), (-0.6945, 2.138, -0.9225), (-0.7064, 2.174, -0.9225), (-0.6265, 1.928, -0.9225), (-0.6383, 1.964, -0.9225), (-0.5584, 1.718, -0.9225), (-0.5702, 1.755, -0.9225), (-0.4903, 1.509, -0.9225), (-0.5021, 1.545, -0.9225), (-0.4222, 1.299, -0.9225), (-0.434, 1.336, -0.9225), (-0.6037, 2.36, -0.6895), (-0.6037, 2.36, -0.9225), (-0.7173, 2.41, -0.759), (-0.7173, 2.41, -0.8529), (-0.2929, 1.186, -0.74), (-0.2929, 1.186, -0.872), (-0.4971, 2.122, -0.9434), (-0.511, 2.165, -0.9434), (-0.429, 1.913, -0.9434), (-0.4429, 1.956, -0.9434), (-0.3609, 1.703, -0.9434), (-0.3749, 1.746, -0.9434), (-0.2928, 1.494, -0.9434), (-0.3068, 1.537, -0.9434), (-0.2247, 1.284, -0.9434), (-0.2387, 1.327, -0.9434), (-0.1566, 1.074, -0.9434), (-0.1706, 1.117, -0.9434), (-0.4971, 2.122, -0.6686), (-0.7626, 2.347, -0.6895), (-0.7745, 2.384, -0.6895), (-0.6945, 2.138, -0.6895), (-0.7064, 2.174, -0.6895), (-0.6265, 1.928, -0.6895), (-0.6383, 1.964, -0.6895), (-0.5584, 1.718, -0.6895), (-0.5702, 1.755, -0.6895), (-0.4903, 1.509, -0.6895), (-0.5021, 1.545, -0.6895), (-0.4222, 1.299, -0.6895), (-0.434, 1.336, -0.6895), (-0.4964, 1.025, -0.6895), (-0.4845, 0.9888, -0.6895), (-0.5645, 1.235, -0.6895), (-0.5526, 1.198, -0.6895), (-0.6326, 1.444, -0.6895), (-0.6207, 1.408, -0.6895), (-0.7006, 1.654, -0.6895), (-0.6888, 1.618, -0.6895), (-0.7687, 1.864, -0.6895), (-0.7569, 1.827, -0.6895), (-0.8368, 2.073, -0.6895), (-0.825, 2.037, -0.6895), (-0.4313, 1.327, -0.9434), (-0.4453, 1.37, -0.9434), (-0.511, 2.165, -0.6686), (-0.4994, 1.537, -0.9434), (-0.5134, 1.58, -0.9434), (-0.429, 1.913, -0.6686), (-0.5675, 1.747, -0.9434), (-0.5815, 1.79, -0.9434), (-0.4429, 1.956, -0.6686), (-0.6356, 1.956, -0.9434), (-0.6496, 1.999, -0.9434), (-0.3609, 1.703, -0.6686), (-0.7037, 2.166, -0.9434), (-0.7177, 2.209, -0.9434), (-0.3749, 1.746, -0.6686), (-0.7718, 2.375, -0.9434), (-0.7857, 2.418, -0.9434), (-0.2928, 1.494, -0.6686), (-0.3068, 1.537, -0.6686), (-0.2247, 1.284, -0.6686), (-0.2387, 1.327, -0.6686), (-0.1566, 1.074, -0.6686), (-0.1706, 1.117, -0.6686), (-0.2011, 1.121, -0.9225), (-0.1892, 1.085, -0.9225), (-0.2692, 1.331, -0.9225), (-0.2573, 1.294, -0.9225), (-0.3493, 0.6669, -0.7332), (-0.3521, 0.6801, -0.7324), (-0.3373, 1.54, -0.9225), (-0.3254, 1.504, -0.9225), (-0.3125, 0.5161, -0.7393), (-0.3153, 0.5293, -0.7385), (-0.4054, 1.75, -0.9225), (-0.3935, 1.713, -0.9225), (-0.2756, 0.3653, -0.7455), (-0.2784, 0.3785, -0.7446), (-0.4735, 1.96, -0.9225), (-0.4616, 1.923, -0.9225), (-0.3328, 0.3721, -0.7158), (-0.3291, 0.3541, -0.717), (-0.3633, 0.5169, -0.7069), (-0.3595, 0.4989, -0.708), (-0.3938, 0.6617, -0.6979), (-0.39, 0.6437, -0.699), (-0.5415, 2.169, -0.9225), (-0.5297, 2.133, -0.9225), (-0.2674, 0.823, -0.9133), (-0.2726, 0.839, -0.9138), (-0.1772, 0.5452, -0.9042), (-0.1829, 0.5628, -0.9048), (-0.08694, 0.2676, -0.8952), (-0.09307, 0.2864, -0.8959), (-0.3291, 0.3541, -0.895), (-0.3328, 0.3721, -0.8961), (-0.3595, 0.4989, -0.904), (-0.3633, 0.5169, -0.9051), (-0.39, 0.6437, -0.913), (-0.3938, 0.6617, -0.9141), (-0.2594, 0.7984, -0.8904), (-0.2632, 0.8101, -0.8908), (-0.1787, 0.5501, -0.8833), (-0.1829, 0.5629, -0.8837), (-0.09806, 0.3018, -0.8762), (-0.1026, 0.3156, -0.8767), (-0.2756, 0.3653, -0.876), (-0.2784, 0.3785, -0.8769), (-0.3125, 0.5161, -0.8831), (-0.3153, 0.5293, -0.8839), (-0.3493, 0.6669, -0.8902), (-0.3521, 0.6801, -0.891), (-0.7861, -0.01803, -0.7641), (-0.7861, -0.01803, -0.8478), (-0.2389, -0.7712, -0.8478), (-0.2389, -0.7712, -0.7641), (0.04488, -0.5099, -0.7641), (-0.3744, 0.2756, -0.9018), (-0.4499, -0.2071, -0.7641), (-0.4499, -0.2071, -0.8478), (-0.3148, -0.393, -0.7641), (-0.3617, 0.2554, -0.8745), (-0.4499, 0.1711, -0.7641), (-0.3914, 0.2635, -0.9012), (-0.2011, 1.121, -0.6895), (-0.3148, -0.393, -0.8478), (-0.001727, 0.004899, -0.9016), (0.04488, -0.5099, -0.8478), (-0.1892, 1.085, -0.6895), (-0.02128, -0.005378, -0.9012), (-0.2692, 1.331, -0.6895), (-0.2573, 1.294, -0.6895), (-0.4499, 0.1711, -0.8478), (-0.006445, -0.03017, -0.9012), (-0.3373, 1.54, -0.6895), (0.1099, -0.3683, -0.7254), (-0.3254, 1.504, -0.6895), (-0.4054, 1.75, -0.6895), (-0.3935, 1.713, -0.6895), (-0.3189, -0.2183, -0.7254), (-0.305, -0.2323, -0.7254), (-0.2919, 0.2095, -0.7469), (-0.302, 0.2257, -0.7256), (-0.4735, 1.96, -0.6895), (-0.4616, 1.923, -0.6895), (-0.006471, -0.01992, -0.8866), (-0.01839, 3.725e-09, -0.8866), (-0.002682, 0.008255, -0.8868), (-0.5415, 2.169, -0.6895), (-0.5297, 2.133, -0.6895), (0.1097, -0.3678, -0.886), (-0.3016, -0.2321, -0.8866), (-0.3189, -0.2183, -0.8866), (-0.2919, 0.2095, -0.8651), (-0.302, 0.2257, -0.887), (-0.3158, 0.216, -0.8866), (0.1004, -0.339, -0.7641), (0.1004, -0.339, -0.8478), (-0.259, -0.2211, -0.7641), (-0.2728, -0.2071, -0.7641), (-0.263, 0.1799, -0.7712), (-0.2611, 0.1711, -0.7641), (-0.259, -0.2211, -0.8478), (-0.2728, -0.2071, -0.8478), (-0.1094, 0.7449, -0.7332), (-0.1149, 0.7572, -0.7324), (-0.263, 0.1799, -0.8408), (-0.265, 0.1711, -0.8478), (-0.05053, 0.6012, -0.7393), (-0.05605, 0.6135, -0.7385), (-0.3738, -0.2943, -0.9012), (-0.3953, -0.2771, -0.9012), (0.008303, 0.4575, -0.7455), (0.1384, -0.4638, -0.7006), (0.1266, -0.4274, -0.7488), (0.002789, 0.4698, -0.7446), (-0.3207, -0.2806, -0.853), (-0.338, -0.2632, -0.853), (0.05055, 0.4967, -0.7158), (0.05807, 0.4799, -0.717), (0.1266, -0.4274, -0.853), (-0.009907, 0.6317, -0.7069), (-0.3207, -0.2806, -0.7488), (-0.338, -0.2632, -0.7488), (-0.002388, 0.615, -0.708), (-0.07037, 0.7668, -0.6979), (-0.06285, 0.75, -0.699), (0.05807, 0.4799, -0.895), (-0.3781, -0.2945, -0.7006), (-0.3953, -0.2771, -0.7006), (-0.006445, -0.03017, -0.9012), (-0.3738, -0.2943, -0.9012), (0.05055, 0.4967, -0.8961), (-0.002388, 0.615, -0.904), (-0.009907, 0.6317, -0.9051), (0.1266, -0.4274, -0.853), (0.1382, -0.4632, -0.9005), (-0.06285, 0.75, -0.913), (-0.07037, 0.7668, -0.9141), (-0.3258, 0.2185, -0.7576), (-0.3258, 0.2185, -0.8442), (0.1266, -0.4274, -0.7488), (0.008303, 0.4575, -0.876), (0.002789, 0.4698, -0.8769), (0.1384, -0.4638, -0.7006), (-0.05053, 0.6012, -0.8831), (-0.05605, 0.6135, -0.8839), (-0.3617, 0.2554, -0.8745), (-0.3617, 0.2554, -0.7274), (-0.3744, 0.2756, -0.7009), (-0.3744, 0.2756, -0.9018), (-0.1094, 0.7449, -0.8902), (-0.1149, 0.7572, -0.891), (-0.02128, -0.005378, -0.9012), (-0.3914, 0.2635, -0.9012), (-0.3207, -0.2806, -0.853), (-0.3953, -0.2771, -0.9012), (-0.338, -0.2632, -0.853), (0.6466, 0.4475, -0.7641), (0.6466, 0.4475, -0.8478), (0.6466, -0.4835, -0.8478), (0.6466, -0.4835, -0.7641), (-0.001727, 0.004899, -0.9016), (-0.3207, -0.2806, -0.7488), (-0.3282, 0.2076, -0.853), (-0.3234, 0.2076, -0.7488), (-0.338, -0.2632, -0.7488), (0.2634, -0.4389, -0.7641), (0.1409, 0.443, -0.9018), (-0.3781, -0.2945, -0.7006), (-0.3953, -0.2771, -0.7006), (-0.0399, 0.1071, -0.9387), (0.4857, 0.09686, -0.7641), (-0.2141, 0.01556, -0.9357), (0.4857, 0.09686, -0.8478), (-0.08192, -0.2053, -0.9357), (0.4857, -0.1329, -0.7641), (0.1425, 0.4192, -0.8745), (-0.2355, -0.7253, -0.8865), (-0.01364, -0.5209, -0.8865), (0.2634, 0.4028, -0.7641), (0.1618, 0.4433, -0.9012), (0.4857, -0.1329, -0.8478), (-0.2949, -0.4295, -0.8865), (-0.7626, -9.131e-05, -0.8866), (-0.4997, -0.148, -0.8866), (-0.4997, 0.1478, -0.8866), (-0.001483, 0.004978, -0.9016), (0.03019, -0.3854, -0.8861), (-0.04854, -0.1498, -0.8865), (0.2634, -0.4389, -0.8478), (0.02038, 0.00816, -0.9012), (0.2634, 0.4028, -0.8478), (0.02295, -0.02062, -0.9012), (0.1275, -0.3625, -0.7254), (-0.3592, -0.148, -0.8866), (-0.1557, -9.139e-05, -0.8866), (-0.2485, -0.2935, -0.8865), (-0.3571, 0.1463, -0.8866), (0.3863, 0.01081, -0.7254), (0.3833, -0.008634, -0.7254), (0.113, 0.3411, -0.7469), (-0.2167, -0.6674, -0.9112), (-0.03716, -0.5021, -0.9112), (0.1117, 0.3602, -0.7256), (0.01694, -0.01231, -0.8866), (0.01488, 0.01081, -0.8866), (-0.2647, -0.4282, -0.9112), (-0.7017, -0.0001281, -0.9113), (-0.489, -0.1197, -0.9113), (-0.489, 0.1195, -0.9113), (-0.001711, -0.3925, -0.9109), (-0.06539, -0.2019, -0.9112), (0.1274, -0.3621, -0.886), (0.3804, -0.01051, -0.8866), (0.3863, 0.01081, -0.8866), (0.113, 0.3411, -0.8651), (0.1117, 0.3602, -0.887), (-0.3755, -0.1197, -0.9113), (-0.2108, -0.0001281, -0.9113), (-0.2271, -0.3181, -0.9112), (-0.3737, 0.1183, -0.9113), (0.1285, 0.3604, -0.8866), (-0.4791, 0.7218, -0.751), (-0.4791, 0.7218, -0.861), (0.118, -0.3333, -0.7641), (0.118, -0.3333, -0.8478), (-0.5084, 0.8121, -0.861), (-0.5084, 0.8121, -0.751), (0.3395, -0.02666, -0.7641), (0.3425, -0.007219, -0.7641), (0.107, 0.3001, -0.7712), (0.1107, 0.2919, -0.7641), (-0.4656, 0.6577, -0.7549), (-0.4656, 0.6577, -0.857), (-0.4791, 0.7218, -0.751), (-0.4791, 0.7218, -0.861), (0.3395, -0.02666, -0.8478), (0.3425, -0.007219, -0.8478), (-0.5084, 0.8121, -0.861), (-0.5084, 0.8121, -0.751), (0.107, 0.3001, -0.8408), (0.1138, 0.2942, -0.8478), (0.4754, -0.01838, -0.9012), (0.4827, 0.008161, -0.9012), (-0.4656, 0.6577, -0.7549), (-0.4656, 0.6577, -0.857), (-0.1815, 0.5586, -0.7393), (-0.1857, 0.5714, -0.7385), (-0.1337, 0.4114, -0.7455), (-0.1378, 0.4242, -0.7446), (-0.2335, 0.7186, -0.7324), (-0.2294, 0.7059, -0.7332), (-0.1411, 0.4344, -0.7158), (-0.1355, 0.417, -0.717), (-0.1866, 0.5743, -0.7069), (-0.181, 0.5569, -0.708), (-0.2321, 0.7143, -0.6979), (-0.2264, 0.6969, -0.699), (0.1495, -0.4602, -0.7006), (-0.001659, 0.005107, -0.9016), (0.1187, -0.3654, -0.7254), (0.1377, -0.4238, -0.853), (0.1377, -0.4238, -0.7488), (0.1492, -0.4591, -0.9008), (-0.0016, 0.004925, -0.9016), (0.008253, -0.0254, -0.9012), (0.1495, -0.4602, -0.7006), (-0.001659, 0.005107, -0.9016), (-0.03511, 0.1081, -0.9386), (0.05251, -0.1616, -0.9357), (0.1606, -0.4565, -0.7006), (0.1488, -0.4202, -0.7488), (0.4244, -0.03849, -0.853), (0.4281, -0.01428, -0.853), (0.1488, -0.4202, -0.853), (0.4244, -0.03849, -0.7488), (0.4281, -0.01428, -0.7488), (0.479, -0.01604, -0.7006), (0.4827, 0.008161, -0.7006), (0.02295, -0.02062, -0.9012), (0.4754, -0.01838, -0.9012), (0.1488, -0.4202, -0.853), (0.1604, -0.456, -0.9005), (0.1351, 0.3683, -0.7576), (0.1351, 0.3683, -0.8442), (0.1488, -0.4202, -0.7488), (0.1606, -0.4565, -0.7006), (0.1425, 0.4192, -0.8745), (0.1425, 0.4192, -0.7274), (0.1409, 0.443, -0.7009), (0.1409, 0.443, -0.9018), (0.02038, 0.00816, -0.9012), (0.1618, 0.4433, -0.9012), (0.4244, -0.03849, -0.853), (0.4827, 0.008161, -0.9012), (0.4281, -0.01428, -0.853), (-0.001483, 0.004978, -0.9016), (0.4244, -0.03849, -0.7488), (0.1435, 0.3609, -0.853), (0.1396, 0.358, -0.7488), (0.4281, -0.01428, -0.7488), (0.479, -0.01604, -0.7006), (0.4827, 0.008161, -0.7006), (-0.03066, 0.1101, -0.9387), (0.1641, 0.1384, -0.9357), (0.1869, -0.1179, -0.9357), (0.6169, -0.4483, -0.8865), (0.3172, -0.4134, -0.8865), (0.4911, -0.1741, -0.8865), (0.617, 0.4482, -0.8866), (0.4912, 0.174, -0.8866), (0.3174, 0.4133, -0.8866), (0.2021, -0.3296, -0.8861), (0.1273, -0.09263, -0.8865), (0.3776, 0.09144, -0.8866), (0.126, 0.09144, -0.8866), (0.3735, -0.09141, -0.8865), (0.203, 0.3282, -0.8866), (0.5676, -0.4126, -0.9112), (0.3252, -0.3844, -0.9112), (0.4658, -0.1908, -0.9112), (0.5678, 0.4124, -0.9113), (0.466, 0.1906, -0.9113), (0.3254, 0.3841, -0.9113), (0.2321, -0.3165, -0.9109), (0.1716, -0.1249, -0.9112), (0.3741, 0.1238, -0.9113), (0.1706, 0.1238, -0.9113), (0.3707, -0.1239, -0.9112), (0.2329, 0.3153, -0.9113), (-0.03667, 0.8655, -0.751), (-0.03667, 0.8655, -0.861), (-0.06601, 0.9559, -0.861), (-0.06601, 0.9559, -0.751), (-0.009901, 0.8058, -0.7549), (-0.009901, 0.8058, -0.857), (-0.03667, 0.8655, -0.751), (-0.03667, 0.8655, -0.861), (-0.06601, 0.9559, -0.861), (-0.06601, 0.9559, -0.751), (-0.009901, 0.8058, -0.7549), (-0.009901, 0.8058, -0.857)], [], [(217, 202, 411, 412), (377, 408, 350, 9), (7, 354, 407, 378), (23, 32, 237, 231), (27, 268, 275, 245), (6, 0, 233, 234), (3, 13, 240, 230), (260, 199, 212, 272), (426, 425, 286, 287), (30, 19, 232, 243), (44, 489, 488, 25), (30, 269, 375, 361), (268, 27, 357, 366), (19, 30, 361, 356), (263, 268, 366, 367), (265, 272, 212, 210), (269, 263, 367, 375), (211, 213, 214, 208), (428, 195, 194, 427), (339, 338, 360, 354), (336, 337, 370, 358), (273, 33, 250, 285), (259, 271, 284, 278), (400, 420, 370, 47), (293, 290, 320, 321), (267, 134, 71, 135), (47, 370, 337, 25), (32, 270, 281, 237), (392, 495, 492, 383), (12, 3, 230, 236), (35, 217, 412, 402), (316, 514, 513, 303), (36, 368, 404, 391), (44, 352, 416, 393), (211, 208, 311, 310), (105, 102, 43, 42), (155, 138, 135, 158), (48, 49, 55, 54), (49, 46, 52, 55), (25, 337, 352, 44), (43, 40, 46, 49), (42, 43, 49, 48), (40, 39, 45, 46), (52, 51, 54, 55), (382, 395, 305, 297), (46, 45, 51, 52), (38, 360, 338, 21), (5, 345, 339, 1), (2, 336, 358, 14), (90, 89, 88, 91), (15, 4, 145, 148), (147, 146, 143, 150), (149, 144, 141, 152), (151, 142, 139, 154), (153, 140, 137, 156), (115, 92, 95, 112), (113, 94, 97, 110), (111, 96, 99, 108), (109, 98, 101, 106), (107, 100, 103, 104), (102, 157, 40, 43), (514, 520, 519, 513), (38, 487, 495, 392), (391, 491, 486, 36), (21, 485, 487, 38), (383, 492, 491, 391), (265, 210, 305, 395), (157, 136, 39, 40), (117, 119, 118, 116), (116, 118, 45, 39), (119, 121, 120, 118), (261, 267, 135, 138), (53, 510, 514, 316), (148, 93, 405, 406), (92, 147, 150, 95), (94, 149, 152, 97), (96, 151, 154, 99), (98, 153, 156, 101), (100, 155, 158, 103), (42, 48, 119, 117), (48, 54, 121, 119), (105, 42, 117, 204), (9, 350, 336, 2), (379, 409, 419, 394), (428, 427, 290, 293), (154, 139, 79, 76), (103, 158, 68, 56), (205, 122, 134, 267), (106, 101, 58, 171), (100, 107, 172, 59), (140, 153, 77, 78), (157, 102, 57, 69), (182, 185, 249, 242), (108, 99, 60, 168), (101, 156, 72, 58), (98, 109, 169, 61), (152, 141, 83, 80), (246, 512, 511, 183), (110, 97, 62, 165), (155, 100, 59, 73), (96, 111, 166, 63), (142, 151, 81, 82), (99, 154, 76, 60), (204, 117, 116, 266), (112, 95, 64, 162), (94, 113, 163, 65), (150, 143, 87, 84), (153, 98, 61, 77), (107, 104, 205, 196), (114, 93, 66, 159), (97, 152, 80, 62), (92, 115, 160, 67), (144, 149, 85, 86), (111, 108, 193, 188), (86, 87, 178, 179), (151, 96, 63, 81), (70, 71, 134, 161), (148, 145, 91, 88), (95, 150, 84, 64), (113, 110, 189, 184), (82, 83, 176, 177), (24, 35, 93, 114), (86, 85, 84, 87), (82, 81, 80, 83), (78, 77, 76, 79), (74, 73, 72, 75), (70, 69, 68, 71), (89, 67, 66, 88), (85, 65, 64, 84), (81, 63, 62, 80), (77, 61, 60, 76), (73, 59, 58, 72), (69, 57, 56, 68), (118, 120, 51, 45), (242, 249, 143, 146), (255, 262, 137, 140), (109, 106, 197, 192), (266, 116, 39, 136), (184, 189, 254, 248), (106, 171, 124, 197), (197, 124, 164, 262), (142, 82, 177, 252), (114, 159, 132, 183), (185, 130, 178, 249), (78, 79, 170, 173), (67, 160, 159, 66), (65, 163, 162, 64), (63, 166, 165, 62), (61, 169, 168, 60), (59, 172, 171, 58), (57, 175, 174, 56), (256, 170, 79, 139), (108, 168, 126, 193), (188, 129, 166, 111), (255, 173, 127, 192), (24, 114, 183, 53), (74, 75, 164, 167), (102, 105, 175, 57), (192, 197, 262, 255), (104, 103, 56, 174), (120, 121, 54, 51), (138, 155, 73, 74), (196, 205, 267, 261), (192, 127, 169, 109), (188, 193, 256, 252), (140, 78, 173, 255), (90, 91, 180, 181), (156, 137, 75, 72), (266, 161, 123, 204), (196, 125, 172, 107), (193, 126, 170, 256), (16, 246, 145, 4), (136, 157, 69, 70), (261, 167, 125, 196), (110, 165, 128, 189), (254, 176, 83, 141), (248, 254, 141, 144), (158, 135, 71, 68), (249, 178, 87, 143), (189, 128, 176, 254), (147, 92, 67, 89), (112, 162, 130, 185), (184, 131, 163, 113), (252, 256, 139, 142), (252, 177, 129, 188), (93, 148, 88, 66), (182, 133, 160, 115), (246, 180, 91, 145), (115, 112, 185, 182), (149, 94, 65, 85), (146, 147, 89, 90), (181, 180, 132, 133), (144, 86, 179, 248), (198, 201, 214, 213), (200, 203, 216, 215), (131, 130, 162, 163), (299, 312, 315, 304), (207, 24, 53, 316), (1, 339, 354, 7), (209, 215, 216, 206), (207, 217, 35, 24), (33, 273, 376, 364), (345, 368, 338, 339), (209, 206, 315, 312), (296, 310, 311, 302), (253, 6, 234, 274), (138, 74, 167, 261), (123, 122, 174, 175), (431, 198, 195, 428), (200, 215, 227, 191), (183, 132, 180, 246), (296, 293, 321, 310), (212, 199, 194, 224), (47, 490, 496, 400), (198, 213, 225, 195), (262, 164, 75, 137), (206, 216, 228, 218), (133, 132, 159, 160), (248, 179, 131, 184), (217, 207, 219, 229), (242, 181, 133, 182), (435, 202, 187, 429), (208, 214, 226, 220), (21, 338, 368, 36), (426, 191, 190, 425), (429, 187, 186, 430), (173, 170, 126, 127), (431, 428, 293, 296), (435, 429, 283, 303), (179, 178, 130, 131), (372, 403, 345, 5), (208, 220, 323, 311), (225, 223, 222, 224), (227, 221, 220, 226), (229, 219, 218, 228), (195, 225, 224, 194), (191, 227, 226, 190), (187, 229, 228, 186), (146, 90, 181, 242), (214, 201, 190, 226), (316, 330, 219, 207), (202, 217, 229, 187), (204, 123, 175, 105), (299, 287, 324, 312), (216, 203, 186, 228), (213, 211, 223, 225), (305, 320, 290, 297), (433, 200, 191, 426), (210, 212, 224, 222), (206, 218, 329, 315), (127, 126, 168, 169), (215, 209, 221, 227), (136, 70, 161, 266), (287, 286, 323, 324), (407, 454, 456, 378), (392, 415, 360, 38), (236, 230, 231, 237), (274, 234, 245, 275), (233, 238, 243, 232), (240, 279, 285, 250), (330, 329, 218, 219), (277, 236, 237, 281), (230, 240, 250, 231), (234, 233, 232, 245), (36, 486, 485, 21), (238, 276, 280, 243), (457, 481, 479, 455), (311, 323, 286, 302), (315, 329, 282, 304), (410, 18, 37, 382), (10, 258, 276, 238), (283, 282, 329, 330), (403, 404, 368, 345), (33, 23, 231, 250), (429, 430, 282, 283), (19, 27, 245, 232), (321, 320, 222, 223), (14, 358, 410, 382), (324, 323, 220, 221), (257, 12, 236, 277), (269, 30, 243, 280), (13, 260, 279, 240), (27, 19, 356, 357), (354, 360, 415, 407), (0, 10, 238, 233), (303, 283, 330, 316), (310, 321, 223, 211), (439, 372, 5, 1, 7, 378, 377, 9, 2, 14, 382, 297, 432), (279, 260, 28, 17), (358, 370, 420, 410), (276, 258, 306, 300), (274, 275, 298, 292), (422, 473, 470, 369), (408, 416, 352, 350), (257, 277, 301, 307), (379, 29, 22, 409), (259, 278, 20, 26), (264, 273, 241, 247), (258, 257, 307, 306), (384, 369, 359, 400), (393, 422, 369, 384), (272, 265, 244, 235), (419, 41, 355, 394), (284, 271, 239, 31), (263, 269, 288, 251), (383, 371, 421, 392), (269, 280, 294, 288), (392, 421, 451, 415), (270, 264, 247, 289), (400, 359, 50, 420), (281, 270, 289, 295), (273, 285, 34, 241), (439, 432, 199, 260, 13, 3, 12, 257, 258, 10, 0, 6, 253), (289, 247, 331, 334), (11, 251, 308, 314), (235, 244, 340, 328), (291, 292, 319, 322), (420, 50, 18, 410), (298, 11, 314, 313), (394, 355, 29, 379), (22, 462, 463, 41), (473, 459, 458, 470), (288, 294, 333, 309), (452, 474, 473, 422), (300, 306, 347, 341), (451, 472, 476, 454), (241, 34, 342, 332), (408, 455, 452, 416), (307, 301, 344, 348), (359, 471, 477, 50), (247, 241, 332, 331), (37, 468, 469, 346), (292, 298, 313, 319), (306, 307, 348, 347), (454, 476, 480, 456), (446, 475, 443), (479, 476, 472, 474), (260, 272, 235, 28), (346, 469, 475, 365), (395, 346, 365, 265), (8, 461, 458, 371), (271, 259, 26, 239), (275, 268, 11, 298), (268, 263, 251, 11), (439, 253, 291, 437), (378, 456, 457, 377), (210, 222, 320, 305), (277, 281, 295, 301), (253, 274, 292, 291), (449, 465, 464, 450), (312, 324, 221, 209), (280, 276, 300, 294), (421, 459, 472, 451), (278, 284, 31, 20), (377, 457, 455, 408), (453, 460, 461, 8), (350, 352, 337, 336), (285, 279, 17, 34), (416, 452, 422, 393), (308, 331, 351, 353), (325, 328, 332), (471, 466, 463, 477), (332, 342, 318, 325), (326, 317, 343, 327), (481, 480, 476, 479), (355, 466, 467, 29), (334, 331, 308, 309), (328, 340, 331, 332), (446, 443, 340), (327, 328, 325, 326), (371, 458, 459, 421), (335, 334, 309, 333), (458, 484, 483, 470), (404, 453, 8, 391), (344, 335, 333, 341), (317, 318, 342, 343), (474, 472, 459, 473), (369, 470, 471, 359), (41, 463, 466, 355), (382, 37, 346, 395), (409, 22, 41, 419), (29, 467, 462, 22), (348, 344, 341, 347), (467, 468, 478, 462), (466, 471, 469), (31, 239, 325, 318), (20, 31, 318, 317), (295, 289, 334, 335), (239, 26, 326, 325), (456, 480, 481, 457), (26, 20, 317, 326), (450, 464, 460, 453), (439, 437, 449, 372), (28, 235, 328, 327), (34, 17, 343, 342), (251, 288, 309, 308), (415, 451, 454, 407), (294, 300, 341, 333), (372, 449, 450, 403), (468, 467, 466, 469), (462, 478, 477, 463), (301, 295, 335, 344), (50, 477, 478, 18), (437, 291, 322, 445), (391, 8, 371, 383), (17, 28, 327, 343), (444, 448, 484, 458), (437, 445, 465, 449), (444, 308, 353, 448), (470, 483, 482, 475), (331, 340, 349, 351), (357, 356, 380, 381), (364, 376, 399, 388), (367, 366, 389, 390), (16, 509, 512, 246), (497, 504, 507, 499), (493, 505, 501, 489), (376, 374, 397, 399), (488, 500, 502, 490), (384, 494, 493, 393), (273, 264, 374, 376), (32, 23, 362, 363), (25, 488, 490, 47), (270, 32, 363, 373), (504, 497, 498, 503), (400, 496, 494, 384), (490, 502, 508, 496), (506, 500, 501, 505), (492, 504, 503, 491), (500, 506, 508, 502), (496, 508, 506, 494), (486, 498, 497, 485), (393, 493, 489, 44), (23, 33, 364, 362), (264, 270, 373, 374), (495, 507, 504, 492), (509, 515, 518, 512), (397, 396, 387, 386), (386, 388, 399, 397), (494, 506, 505, 493), (390, 389, 381, 380), (519, 520, 516, 515), (380, 385, 398, 390), (489, 501, 500, 488), (366, 357, 381, 389), (491, 503, 498, 486), (361, 375, 398, 385), (512, 518, 517, 511), (510, 516, 520, 514), (487, 499, 507, 495), (183, 511, 510, 53), (373, 363, 387, 396), (356, 361, 385, 380), (485, 497, 499, 487), (374, 373, 396, 397), (303, 513, 509, 16), (363, 362, 386, 387), (375, 367, 390, 398), (362, 364, 388, 386), (406, 405, 417, 418), (402, 412, 424, 414), (401, 406, 418, 413), (299, 304, 436, 433), (516, 517, 518, 515), (93, 35, 402, 405), (511, 517, 516, 510), (202, 15, 401, 411), (15, 148, 406, 401), (475, 482, 447, 443), (484, 448, 447, 482, 483), (513, 519, 515, 509), (365, 475, 446, 438), (423, 413, 414, 424), (464, 441, 440, 460), (414, 413, 418, 417), (412, 411, 423, 424), (465, 445, 441, 464), (365, 438, 265), (460, 440, 442, 461), (411, 401, 413, 423), (461, 442, 444, 458), (405, 402, 414, 417), (296, 302, 434, 431), (353, 351, 349, 447, 448), (18, 478, 468, 37), (469, 471, 470, 475), (340, 443, 447, 349), (314, 308, 444, 442), (322, 319, 441, 445), (319, 313, 440, 441), (313, 314, 442, 440), (244, 265, 438), (244, 438, 446, 340), (403, 450, 453, 404), (455, 479, 474, 452), (200, 433, 436, 203), (433, 426, 287, 299), (198, 431, 434, 201), (203, 436, 430, 186), (129, 128, 165, 166), (177, 176, 128, 129), (104, 174, 122, 205), (161, 134, 122, 123), (199, 432, 427, 194), (125, 124, 171, 172), (167, 164, 124, 125), (201, 434, 425, 190), (202, 435, 4, 15), (304, 282, 430, 436), (297, 290, 427, 432), (302, 286, 425, 434), (303, 16, 4, 435)])
me_icosphere.polygons.foreach_set('use_smooth', [True] * 512)
me_icosphere.polygons.foreach_set('material_index', [0, 0, 0, 0, 0, 0, 0, 0, 1, 0, 0, 0, 0, 0, 0, 0, 0, 0, 1, 2, 2, 0, 0, 0, 1, 0, 0, 0, 0, 0, 0, 0, 0, 0, 0, 0, 0, 0, 0, 0, 0, 0, 0, 0, 0, 0, 0, 0, 0, 0, 0, 0, 0, 0, 0, 0, 0, 0, 0, 0, 0, 0, 0, 0, 0, 0, 0, 0, 0, 0, 0, 0, 0, 0, 0, 0, 0, 0, 0, 0, 0, 0, 0, 0, 1, 0, 0, 0, 0, 0, 0, 0, 0, 0, 0, 0, 0, 0, 0, 0, 0, 0, 0, 0, 0, 0, 0, 0, 0, 0, 0, 0, 0, 0, 0, 0, 0, 0, 0, 0, 0, 0, 0, 0, 0, 0, 0, 0, 0, 0, 0, 0, 0, 0, 0, 0, 0, 0, 0, 0, 0, 0, 0, 0, 0, 0, 0, 0, 0, 0, 0, 0, 0, 0, 0, 0, 0, 0, 0, 0, 0, 0, 0, 0, 0, 0, 0, 0, 0, 0, 0, 0, 0, 0, 0, 0, 0, 0, 0, 0, 0, 0, 0, 0, 0, 0, 0, 0, 0, 0, 0, 0, 0, 0, 0, 0, 0, 0, 0, 0, 0, 0, 2, 0, 0, 0, 0, 0, 0, 0, 0, 0, 0, 0, 0, 0, 0, 0, 0, 0, 0, 0, 0, 0, 1, 1, 0, 0, 0, 0, 0, 0, 1, 1, 1, 1, 1, 1, 0, 0, 0, 0, 0, 0, 0, 0, 0, 0, 0, 0, 0, 0, 0, 1, 0, 0, 2, 2, 2, 2, 1, 2, 2, 2, 0, 2, 2, 0, 0, 0, 0, 1, 2, 0, 1, 0, 1, 0, 1, 0, 0, 0, 0, 2, 0, 0, 0, 0, 0, 2, 0, 2, 2, 2, 0, 0, 0, 0, 0, 0, 0, 0, 0, 0, 0, 0, 0, 0, 0, 0, 0, 0, 0, 2, 2, 2, 2, 2, 2, 0, 2, 2, 2, 2, 2, 2, 2, 2, 2, 2, 2, 2, 2, 2, 2, 2, 2, 0, 2, 0, 2, 0, 0, 0, 0, 0, 0, 2, 0, 2, 0, 2, 2, 0, 0, 2, 2, 2, 0, 2, 2, 2, 2, 2, 2, 2, 2, 2, 2, 2, 2, 2, 2, 0, 2, 2, 2, 2, 2, 0, 0, 2, 2, 2, 2, 2, 2, 2, 2, 2, 2, 2, 0, 2, 2, 2, 2, 2, 0, 2, 2, 2, 2, 2, 0, 2, 2, 2, 2, 2, 2, 0, 0, 0, 0, 0, 0, 0, 0, 0, 0, 0, 0, 0, 0, 0, 0, 0, 0, 0, 0, 0, 0, 0, 0, 0, 0, 0, 0, 0, 0, 0, 0, 0, 0, 0, 0, 0, 0, 0, 0, 0, 0, 0, 0, 0, 0, 0, 0, 0, 0, 0, 0, 0, 0, 0, 0, 0, 2, 2, 0, 2, 0, 2, 0, 0, 2, 0, 2, 0, 2, 0, 0, 2, 2, 2, 2, 2, 2, 2, 2, 0, 2, 2, 2, 0, 0, 0, 0, 0, 0, 0, 0, 0, 0, 0, 0, 0, 0, 0, 0, 0])
me_icosphere.materials.append(mat_material_010)
me_icosphere.materials.append(mat_material_013)
me_icosphere.materials.append(mat_material_012)
me_icosphere.use_remesh_preserve_volume = False
me_icosphere.use_remesh_preserve_attributes = False
me_icosphere.use_mirror_vertex_groups = False
me_icosphere.update()
me_icosphere_005 = bpy.data.meshes.new('Icosphere.005')
me_icosphere_005.from_pydata([(0.7257, -0.5273, -0.8077), (-0.2772, -0.8531, -0.8077), (-0.897, 1.076e-10, -0.8077), (-0.2772, 0.8531, -0.8077), (0.7257, 0.5273, -0.8077), (0.2772, -0.8531, 0.8077), (-0.7257, -0.5273, 0.8077), (-0.7257, 0.5273, 0.8077), (0.2772, 0.8531, 0.8077), (0.897, 1.076e-10, 0.8077), (0.2636, -0.8114, -0.9496), (0.8531, 1.076e-10, -0.9496), (-0.6902, -0.5015, -0.9496), (-0.6902, 0.5015, -0.9496), (0.2636, 0.8114, -0.9496), (1.243, -0.4039, -4.822e-09), (1.243, 0.4039, -4.822e-09), (-5.756e-10, -1.307, 0.0), (0.7683, -1.058, -2.98e-09), (-1.243, -0.4039, 4.822e-09), (-0.7683, -1.058, 2.98e-09), (-0.7683, 1.058, 2.98e-09), (-1.243, 0.4039, 4.822e-09), (0.7683, 1.058, -2.98e-09), (-5.756e-10, 1.307, 0.0), (0.6902, -0.5015, 0.9496), (-0.2636, -0.8114, 0.9496), (-0.8531, 1.076e-10, 0.9496), (-0.2636, 0.8114, 0.9496), (0.6902, 0.5015, 0.9496)], [], [(0, 11, 15), (1, 10, 17), (2, 12, 19), (3, 13, 21), (4, 14, 23), (0, 15, 18), (1, 17, 20), (2, 19, 22), (3, 21, 24), (4, 23, 16), (16, 29, 9), (16, 23, 29), (23, 8, 29), (24, 28, 8), (24, 21, 28), (21, 7, 28), (22, 27, 7), (22, 19, 27), (19, 6, 27), (20, 26, 6), (20, 17, 26), (17, 5, 26), (18, 25, 5), (18, 15, 25), (15, 9, 25), (23, 24, 8), (23, 14, 24), (14, 3, 24), (21, 22, 7), (21, 13, 22), (13, 2, 22), (19, 20, 6), (19, 12, 20), (12, 1, 20), (17, 18, 5), (17, 10, 18), (10, 0, 18), (15, 16, 9), (15, 11, 16), (11, 4, 16), (5, 25, 9, 29, 8, 28, 7, 27, 6, 26), (11, 0, 10, 1, 12, 2, 13, 3, 14, 4)])
me_icosphere_005.polygons.foreach_set('use_smooth', [True] * 42)
me_icosphere_005.materials.append(mat_material_011)
me_icosphere_005.use_remesh_preserve_volume = False
me_icosphere_005.use_remesh_preserve_attributes = False
me_icosphere_005.use_mirror_vertex_groups = False
me_icosphere_005.update()

# ---- curves / text
cu_nurbscircle_001 = bpy.data.curves.new('NurbsCircle.001', 'CURVE')
cu_nurbscircle_001.dimensions = '3D'
_sp = cu_nurbscircle_001.splines.new('NURBS'); _sp.points.add(7)
_sp.points.foreach_set('co', [0.0, -1.0, 0.0, 1.0, -1.0, -1.0, 0.0, 0.3536, -1.0, 0.0, 0.0, 1.0, -1.0, 1.0, 0.0, 0.3536, 0.0, 1.0, 0.0, 1.0, 1.0, 1.0, 0.0, 0.3536, 1.0, 0.0, 0.0, 1.0, 1.0, -1.0, 0.0, 0.3536])
_sp.order_v = 0
_sp.use_cyclic_u = True
cu_nurbscircle_001.use_path = True
cu_nurbscircle_001.use_path_clamp = True
cu_nurbscircle_001.bevel_resolution = 0
cu_nurbscircle_001.fill_mode = 'HALF'
cu_nurbspath_002 = bpy.data.curves.new('NurbsPath.002', 'CURVE')
cu_nurbspath_002.dimensions = '3D'
_sp = cu_nurbspath_002.splines.new('NURBS'); _sp.points.add(2)
_sp.points.foreach_set('co', [-0.7602, -1.048e-08, -0.1142, 1.0, 0.0, 0.0, 0.2085, 1.0, 0.8828, 4.884e-08, -0.3853, 1.0])
_sp.order_u = 3
_sp.order_v = 0
_sp.use_endpoint_u = True
cu_nurbspath_002.materials.append(mat_material_013)
cu_nurbspath_002.use_path = True
cu_nurbspath_002.use_path_clamp = True
cu_nurbspath_002.bevel_mode = 'OBJECT'
cu_nurbspath_002.bevel_resolution = 0
cu_nurbspath_002.fill_mode = 'HALF'
cu_nurbspath_007 = bpy.data.curves.new('NurbsPath.007', 'CURVE')
cu_nurbspath_007.dimensions = '3D'
_sp = cu_nurbspath_007.splines.new('NURBS'); _sp.points.add(2)
_sp.points.foreach_set('co', [-0.3801, -2.71e-08, -0.01993, 1.0, 0.1457, -6.369e-09, 0.1278, 1.0, 0.2792, 7.522e-08, -0.1935, 1.0])
_sp.order_u = 3
_sp.order_v = 0
_sp.use_endpoint_u = True
cu_nurbspath_007.materials.append(mat_material_013)
cu_nurbspath_007.use_path = True
cu_nurbspath_007.use_path_clamp = True
cu_nurbspath_007.bevel_mode = 'OBJECT'
cu_nurbspath_007.bevel_resolution = 0
cu_nurbspath_007.fill_mode = 'HALF'
cu_nurbspath_004 = bpy.data.curves.new('NurbsPath.004', 'CURVE')
cu_nurbspath_004.dimensions = '3D'
_sp = cu_nurbspath_004.splines.new('NURBS'); _sp.points.add(2)
_sp.points.foreach_set('co', [-0.7602, -1.048e-08, 0.1136, 1.0, 0.1457, -6.369e-09, 0.2085, 1.0, 0.2792, 7.522e-08, -0.149, 1.0])
_sp.order_u = 3
_sp.order_v = 0
_sp.use_endpoint_u = True
cu_nurbspath_004.materials.append(mat_material_013)
cu_nurbspath_004.use_path = True
cu_nurbspath_004.use_path_clamp = True
cu_nurbspath_004.bevel_mode = 'OBJECT'
cu_nurbspath_004.bevel_resolution = 0
cu_nurbspath_004.fill_mode = 'HALF'
cu_nurbspath_006 = bpy.data.curves.new('NurbsPath.006', 'CURVE')
cu_nurbspath_006.dimensions = '3D'
_sp = cu_nurbspath_006.splines.new('NURBS'); _sp.points.add(2)
_sp.points.foreach_set('co', [-0.3801, -2.71e-08, -0.01993, 1.0, 0.1457, -6.369e-09, 0.1278, 1.0, 0.2792, 7.522e-08, -0.1935, 1.0])
_sp.order_u = 3
_sp.order_v = 0
_sp.use_endpoint_u = True
cu_nurbspath_006.materials.append(mat_material_013)
cu_nurbspath_006.use_path = True
cu_nurbspath_006.use_path_clamp = True
cu_nurbspath_006.bevel_mode = 'OBJECT'
cu_nurbspath_006.bevel_resolution = 0
cu_nurbspath_006.fill_mode = 'HALF'
cu_nurbspath_008 = bpy.data.curves.new('NurbsPath.008', 'CURVE')
cu_nurbspath_008.dimensions = '3D'
_sp = cu_nurbspath_008.splines.new('NURBS'); _sp.points.add(2)
_sp.points.foreach_set('co', [-0.7602, -1.048e-08, 0.1136, 1.0, 0.1457, -6.369e-09, 0.2085, 1.0, 0.2792, 7.522e-08, -0.149, 1.0])
_sp.order_u = 3
_sp.order_v = 0
_sp.use_endpoint_u = True
cu_nurbspath_008.materials.append(mat_material_013)
cu_nurbspath_008.use_path = True
cu_nurbspath_008.use_path_clamp = True
cu_nurbspath_008.bevel_mode = 'OBJECT'
cu_nurbspath_008.bevel_resolution = 0
cu_nurbspath_008.fill_mode = 'HALF'

# ---- objects
ob_lamp = bpy.data.objects.new('Lamp', light_lamp)
ob_camera = bpy.data.objects.new('Camera', cam_camera)
ob_sun = bpy.data.objects.new('Sun', light_sun_001)
ob_cylinder_001 = bpy.data.objects.new('Cylinder.001', me_cylinder_000)
ob_icosphere_001 = bpy.data.objects.new('Icosphere.001', me_icosphere_001)
ob_cylinder = bpy.data.objects.new('Cylinder', me_cylinder)
ob_icosphere = bpy.data.objects.new('Icosphere', me_icosphere)
ob_icosphere_002 = bpy.data.objects.new('Icosphere.002', me_icosphere_005)
ob_lamp_004 = bpy.data.objects.new('Lamp.004', light_lamp_004)
ob_nurbscircle = bpy.data.objects.new('NurbsCircle', cu_nurbscircle_001)
ob_nurbspath_000 = bpy.data.objects.new('NurbsPath.000', cu_nurbspath_002)
ob_nurbspath_001 = bpy.data.objects.new('NurbsPath.001', cu_nurbspath_007)
ob_nurbspath_002 = bpy.data.objects.new('NurbsPath.002', cu_nurbspath_004)
ob_nurbspath_003 = bpy.data.objects.new('NurbsPath.003', cu_nurbspath_006)
ob_nurbspath_004 = bpy.data.objects.new('NurbsPath.004', cu_nurbspath_008)
ob_nurbspath_005 = bpy.data.objects.new('NurbsPath.005', cu_nurbspath_002)

# ---- transforms, parenting, visibility, modifiers, constraints
ob_lamp.location = (-4.473, -12.88, -1.581)
ob_lamp.rotation_euler = (0.6503, 0.05522, 1.866)
ob_lamp.lock_rotations_4d = False
ob_lamp.empty_display_type = 'ARROWS'
ob_lamp.color = (0.0, 0.0, 0.0, 0.0)
ob_lamp.lineart.crease_threshold = 0.0
ob_camera.location = (0.0, 0.0, 7.129)
ob_camera.lock_rotations_4d = False
ob_camera.empty_display_type = 'ARROWS'
ob_camera.color = (0.0, 0.0, 0.0, 0.0)
ob_camera.hide_render = True
ob_camera.display_type = 'WIRE'
ob_camera.lineart.crease_threshold = 0.0
ob_sun.location = (15.0, 11.0, 18.0)
ob_sun.rotation_euler = (2.079e-08, 1.134, 0.8727)
ob_sun.lineart.crease_threshold = 0.0
ob_cylinder_001.location = (0.07, -3.212, -4.716)
ob_cylinder_001.rotation_euler = (0.0, -0.0, 2.618)
ob_cylinder_001.scale = (2.747, 2.747, 2.747)
ob_cylinder_001.lineart.crease_threshold = 0.0
_m = ob_cylinder_001.modifiers.new('Subsurf', 'SUBSURF')
_m.uv_smooth = 'PRESERVE_CORNERS'
_m.quality = 2
_m.levels = 2
_m.show_only_control_edges = False
ob_icosphere_001.location = (0.07, -3.212, 0.0)
ob_icosphere_001.rotation_euler = (-0.0, 3.142, -0.0)
ob_icosphere_001.scale = (4.232, 4.232, 4.232)
ob_icosphere_001.lineart.crease_threshold = 0.0
_m = ob_icosphere_001.modifiers.new('Bevel', 'BEVEL')
_m.limit_method = 'NONE'
_m.spread = 0.0
_m = ob_icosphere_001.modifiers.new('Subsurf', 'SUBSURF')
_m.uv_smooth = 'PRESERVE_CORNERS'
_m.quality = 2
_m.levels = 2
_m.show_only_control_edges = False
ob_cylinder.location = (-1.569, -3.212, 0.0)
ob_cylinder.rotation_euler = (0.0, 1.553, 0.0)
ob_cylinder.scale = (2.747, 2.747, 2.747)
ob_cylinder.lineart.crease_threshold = 0.0
_m = ob_cylinder.modifiers.new('Bevel', 'BEVEL')
_m.width = 0.017
_m.width_pct = 0.017
_m.spread = 0.0
_m = ob_cylinder.modifiers.new('Mirror', 'MIRROR')
_m.mirror_object = ob_icosphere_001
ob_icosphere.location = (0.6969, -3.212, 0.0)
ob_icosphere.rotation_euler = (-0.0, 1.571, 0.0)
ob_icosphere.scale = (4.232, 4.232, 4.232)
ob_icosphere.lineart.crease_threshold = 0.0
_m = ob_icosphere.modifiers.new('Subsurf', 'SUBSURF')
_m.uv_smooth = 'PRESERVE_CORNERS'
_m.quality = 2
_m.levels = 2
_m.show_only_control_edges = False
_m = ob_icosphere.modifiers.new('Mirror', 'MIRROR')
_m.mirror_object = ob_icosphere_001
ob_icosphere_002.location = (0.07, -3.212, 0.0)
ob_icosphere_002.rotation_euler = (-0.0, 1.571, 0.0)
ob_icosphere_002.scale = (2.804, 2.804, 2.804)
ob_icosphere_002.lineart.crease_threshold = 0.0
_m = ob_icosphere_002.modifiers.new('Subsurf', 'SUBSURF')
_m.uv_smooth = 'PRESERVE_CORNERS'
_m.quality = 2
_m.show_only_control_edges = False
ob_lamp_004.location = (0.6346, -3.696, 0.9357)
ob_lamp_004.rotation_euler = (0.6503, 0.05522, -2.846)
ob_lamp_004.scale = (2.747, 2.747, 2.747)
ob_lamp_004.lock_rotations_4d = False
ob_lamp_004.empty_display_type = 'ARROWS'
ob_lamp_004.color = (0.0, 0.0, 0.0, 0.0)
ob_lamp_004.lineart.crease_threshold = 0.0
ob_nurbscircle.location = (0.4098, 1.231, 0.0)
ob_nurbscircle.rotation_euler = (0.0, -0.0, -1.571)
ob_nurbscircle.scale = (0.03783, 0.03783, 0.03783)
ob_nurbscircle.lineart.crease_threshold = 0.0
ob_nurbspath_000.location = (-2.755, -1.241, 2.395)
ob_nurbspath_000.rotation_euler = (0.0, -0.0, 1.571)
ob_nurbspath_000.scale = (2.747, 2.747, 2.747)
ob_nurbspath_000.lineart.crease_threshold = 0.0
_m = ob_nurbspath_000.modifiers.new('Mirror', 'MIRROR')
_m.mirror_object = ob_icosphere_001
ob_nurbspath_001.location = (2.895, -1.286, -0.6891)
ob_nurbspath_001.rotation_euler = (-3.176e-08, -2.513, -1.571)
ob_nurbspath_001.scale = (2.747, 2.747, 2.747)
ob_nurbspath_001.lineart.crease_threshold = 0.0
_m = ob_nurbspath_001.modifiers.new('Mirror', 'MIRROR')
_m.mirror_object = ob_icosphere_001
ob_nurbspath_002.location = (-2.755, -1.241, 1.69)
ob_nurbspath_002.rotation_euler = (0.0, -0.0, 1.571)
ob_nurbspath_002.scale = (2.747, 2.747, 2.747)
ob_nurbspath_002.lineart.crease_threshold = 0.0
_m = ob_nurbspath_002.modifiers.new('Mirror', 'MIRROR')
_m.mirror_object = ob_icosphere_001
ob_nurbspath_003.location = (-2.755, -2.059, 1.69)
ob_nurbspath_003.rotation_euler = (0.0, -0.0, 1.571)
ob_nurbspath_003.scale = (2.747, 2.747, 2.747)
ob_nurbspath_003.lineart.crease_threshold = 0.0
_m = ob_nurbspath_003.modifiers.new('Mirror', 'MIRROR')
_m.mirror_object = ob_icosphere_001
ob_nurbspath_004.location = (2.895, -0.624, -0.2081)
ob_nurbspath_004.rotation_euler = (-3.176e-08, -2.513, -1.571)
ob_nurbspath_004.scale = (2.747, 2.747, 2.747)
ob_nurbspath_004.lineart.crease_threshold = 0.0
_m = ob_nurbspath_004.modifiers.new('Mirror', 'MIRROR')
_m.mirror_object = ob_icosphere_001
ob_nurbspath_005.location = (2.895, -0.2093, -0.7788)
ob_nurbspath_005.rotation_euler = (-3.176e-08, -2.513, -1.571)
ob_nurbspath_005.scale = (2.747, 2.747, 2.747)
ob_nurbspath_005.lineart.crease_threshold = 0.0
_m = ob_nurbspath_005.modifiers.new('Mirror', 'MIRROR')
_m.mirror_object = ob_icosphere_001
cu_nurbspath_002.bevel_object = ob_nurbscircle
cu_nurbspath_007.bevel_object = ob_nurbscircle
cu_nurbspath_004.bevel_object = ob_nurbscircle
cu_nurbspath_006.bevel_object = ob_nurbscircle
cu_nurbspath_008.bevel_object = ob_nurbscircle

# ---- collection membership
col_collection_1.objects.link(ob_lamp)
col_collection_1.objects.link(ob_camera)
col_collection_1.objects.link(ob_sun)
col_collection_1.objects.link(ob_cylinder_001)
col_collection_1.objects.link(ob_icosphere_001)
col_collection_1.objects.link(ob_cylinder)
col_collection_1.objects.link(ob_icosphere)
col_collection_1.objects.link(ob_icosphere_002)
col_collection_1.objects.link(ob_lamp_004)
col_collection_1.objects.link(ob_nurbscircle)
col_collection_1.objects.link(ob_nurbspath_000)
col_collection_1.objects.link(ob_nurbspath_001)
col_collection_1.objects.link(ob_nurbspath_002)
col_collection_1.objects.link(ob_nurbspath_003)
col_collection_1.objects.link(ob_nurbspath_004)
col_collection_1.objects.link(ob_nurbspath_005)

# ---- scene / render settings (as saved in the file)
scene.camera = ob_camera
scene.frame_start = 1; scene.frame_end = 250; scene.frame_set(1)
scene.render.engine = 'BLENDER_EEVEE_NEXT'
scene.render.image_settings.compression = 90
scene.render.resolution_x = 1600
scene.render.resolution_y = 1600
scene.render.resolution_percentage = 50
scene.render.dither_intensity = 0.0
scene.render.film_transparent = True
scene.render.bake_margin = 2
scene.render.bake_bias = 0.0
scene.cycles.use_denoising = False
scene.cycles.samples = 10
scene.cycles.sampling_pattern = 'TABULATED_SOBOL'
scene.cycles.light_sampling_threshold = 0.0
scene.cycles.use_adaptive_sampling = False
scene.cycles.use_light_tree = False
scene.cycles.blur_glossy = 0.0
scene.cycles.volume_bounces = 1
scene.cycles.pixel_filter_type = 'GAUSSIAN'
scene.cycles.sample_clamp_indirect = 0.0
scene.view_settings.view_transform = 'Standard'
bpy.context.view_layer.update()
